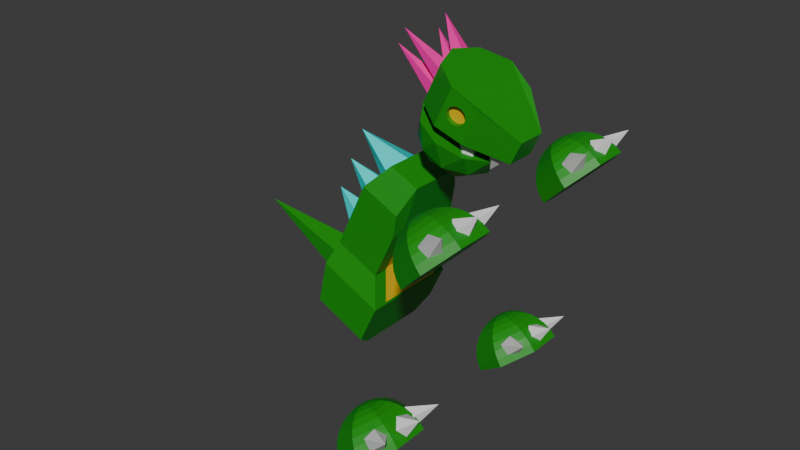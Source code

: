 # Source: dino_jump.blend  (saved by Blender 4.1.24; exported with 4.5.12 LTS)
import bpy
from mathutils import Matrix  # noqa: F401  (used for matrix-valued properties, if any)

bpy.ops.wm.read_factory_settings(use_empty=True)
scene = bpy.context.scene
scene.name = 'Scene'

# ---- collections
col_collection = bpy.data.collections.new('Collection'); scene.collection.children.link(col_collection)

# ---- materials (node trees are filled in below, after node groups)
mat_green = bpy.data.materials.new('Green')
mat_green.use_transparent_shadow = False
mat_white = bpy.data.materials.new('White')
mat_white.alpha_threshold = 0.0
mat_white.use_transparent_shadow = False
mat_white.roughness = 0.5
mat_white.line_color = (0.0, 0.0, 0.0, 1.0)
mat_yellow = bpy.data.materials.new('Yellow')
mat_yellow.use_transparent_shadow = False
mat_pink = bpy.data.materials.new('Pink')
mat_pink.use_transparent_shadow = False
mat_cian = bpy.data.materials.new('Cian')
mat_cian.use_transparent_shadow = False

# ---- material node trees
mat_green.use_nodes = True; mat_green.node_tree.nodes.clear()
_N = mat_green.node_tree.nodes; _L = mat_green.node_tree.links
n0 = _N.new('ShaderNodeBsdfPrincipled'); n0.name = 'Principled BSDF'; n0.location = (10, 300)
n0.inputs[0].default_value = (0.004775, 0.2827, 0.005183, 1.0)
n1 = _N.new('ShaderNodeOutputMaterial'); n1.name = 'Material Output'; n1.location = (300, 300)
_L.new(n0.outputs[0], n1.inputs[0])
n1.is_active_output = True
mat_white.use_nodes = True; mat_white.node_tree.nodes.clear()
_N = mat_white.node_tree.nodes; _L = mat_white.node_tree.links
n0 = _N.new('ShaderNodeOutputMaterial'); n0.name = 'Material Output'; n0.location = (300, 300)
n1 = _N.new('ShaderNodeBsdfPrincipled'); n1.name = 'Principled BSDF'; n1.location = (10, 300)
n1.inputs[3].default_value = 1.45
_L.new(n1.outputs[0], n0.inputs[0])
n0.is_active_output = True
mat_yellow.use_nodes = True; mat_yellow.node_tree.nodes.clear()
_N = mat_yellow.node_tree.nodes; _L = mat_yellow.node_tree.links
n0 = _N.new('ShaderNodeBsdfPrincipled'); n0.name = 'Principled BSDF'; n0.location = (10, 300)
n0.inputs[0].default_value = (0.8001, 0.5075, 0.0, 1.0)
n1 = _N.new('ShaderNodeOutputMaterial'); n1.name = 'Material Output'; n1.location = (300, 300)
_L.new(n0.outputs[0], n1.inputs[0])
n1.is_active_output = True
mat_pink.use_nodes = True; mat_pink.node_tree.nodes.clear()
_N = mat_pink.node_tree.nodes; _L = mat_pink.node_tree.links
n0 = _N.new('ShaderNodeBsdfPrincipled'); n0.name = 'Principled BSDF'; n0.location = (10, 300)
n0.inputs[0].default_value = (1.0, 0.008976, 0.4005, 1.0)
n1 = _N.new('ShaderNodeOutputMaterial'); n1.name = 'Material Output'; n1.location = (300, 300)
_L.new(n0.outputs[0], n1.inputs[0])
n1.is_active_output = True
mat_cian.use_nodes = True; mat_cian.node_tree.nodes.clear()
_N = mat_cian.node_tree.nodes; _L = mat_cian.node_tree.links
n0 = _N.new('ShaderNodeBsdfPrincipled'); n0.name = 'Principled BSDF'; n0.location = (10, 300)
n0.inputs[0].default_value = (0.0, 0.8, 0.7862, 1.0)
n1 = _N.new('ShaderNodeOutputMaterial'); n1.name = 'Material Output'; n1.location = (300, 300)
_L.new(n0.outputs[0], n1.inputs[0])
n1.is_active_output = True

# ---- world
world_world = bpy.data.worlds.new('World'); scene.world = world_world
world_world.use_nodes = True; world_world.node_tree.nodes.clear()
_N = world_world.node_tree.nodes; _L = world_world.node_tree.links
n0 = _N.new('ShaderNodeOutputWorld'); n0.name = 'World Output'; n0.location = (300, 300)
n1 = _N.new('ShaderNodeBackground'); n1.name = 'Background'; n1.location = (10, 300)
n1.inputs[0].default_value = (0.05088, 0.05088, 0.05088, 1.0)
_L.new(n1.outputs[0], n0.inputs[0])
n0.is_active_output = True
world_world.color = (0.05088, 0.05088, 0.05088)
world_world.use_sun_shadow = False
world_world.sun_shadow_jitter_overblur = 0.0

# ---- meshes
me_icosphere = bpy.data.meshes.new('Icosphere')
me_icosphere.from_pydata([(0.0, 0.0, -1.0), (0.7236, -0.5257, -0.4472), (-0.2764, -0.8506, -0.4472), (-0.8944, 0.0, -0.4472), (-0.2764, 0.8506, -0.4472), (0.7236, 0.5257, -0.4472), (-0.1625, -0.5, -0.8507), (0.4253, -0.309, -0.8507), (0.2629, -0.809, -0.5257), (0.8506, 0.0, -0.5257), (0.4253, 0.309, -0.8507), (-0.5257, 0.0, -0.8507), (-0.6882, -0.5, -0.5257), (-0.1625, 0.5, -0.8507), (-0.6882, 0.5, -0.5257), (0.2629, 0.809, -0.5257), (0.9511, -0.309, 0.0), (0.9511, 0.309, 0.0), (0.0, -1.0, 0.0), (0.5878, -0.809, 0.0), (-0.9511, -0.309, 0.0), (-0.5878, -0.809, 0.0), (-0.5878, 0.809, 0.0), (-0.9511, 0.309, 0.0), (0.5878, 0.809, 0.0), (0.0, 1.0, 0.0), (0.465, -0.745, -0.1128), (0.2273, -0.5723, -0.1128), (0.3181, -0.2928, -0.1128), (0.612, -0.2928, -0.1128), (0.7028, -0.5723, -0.1128), (0.465, -0.495, 0.3872), (0.465, -0.2358, -0.1128), (0.2273, -0.06301, -0.1128), (0.3181, 0.2165, -0.1128), (0.612, 0.2165, -0.1128), (0.7028, -0.06301, -0.1128), (0.465, 0.01424, 0.3872), (0.465, 0.2958, -0.1128), (0.2273, 0.4686, -0.1128), (0.3181, 0.7481, -0.1128), (0.612, 0.7481, -0.1128), (0.7028, 0.4686, -0.1128), (0.465, 0.5458, 0.3872)], [], [(0, 7, 6), (1, 7, 9), (0, 6, 11), (0, 11, 13), (0, 13, 10), (1, 9, 16), (2, 8, 18), (3, 12, 20), (4, 14, 22), (5, 15, 24), (1, 16, 19), (2, 18, 21), (3, 20, 23), (4, 22, 25), (5, 24, 17), (17, 24, 22), (16, 17, 23), (19, 16, 20), (18, 19, 21), (24, 25, 22), (17, 22, 23), (16, 23, 20), (19, 20, 21), (24, 15, 25), (15, 4, 25), (22, 14, 23), (14, 3, 23), (20, 12, 21), (12, 2, 21), (18, 8, 19), (8, 1, 19), (16, 9, 17), (9, 5, 17), (10, 15, 5), (10, 13, 15), (13, 4, 15), (13, 14, 4), (13, 11, 14), (11, 3, 14), (11, 12, 3), (11, 6, 12), (6, 2, 12), (9, 10, 5), (9, 7, 10), (7, 0, 10), (6, 8, 2), (6, 7, 8), (7, 1, 8), (26, 31, 27), (27, 31, 28), (28, 31, 29), (26, 27, 28, 29, 30), (29, 31, 30), (30, 31, 26), (32, 37, 33), (33, 37, 34), (34, 37, 35), (32, 33, 34, 35, 36), (35, 37, 36), (36, 37, 32), (38, 43, 39), (39, 43, 40), (40, 43, 41), (38, 39, 40, 41, 42), (41, 43, 42), (42, 43, 38)])
me_icosphere.polygons.foreach_set('material_index', [0, 0, 0, 0, 0, 0, 0, 0, 0, 0, 0, 0, 0, 0, 0, 0, 0, 0, 0, 0, 0, 0, 0, 0, 0, 0, 0, 0, 0, 0, 0, 0, 0, 0, 0, 0, 0, 0, 0, 0, 0, 0, 0, 0, 0, 0, 0, 0, 1, 1, 1, 1, 1, 1, 1, 1, 1, 1, 1, 1, 1, 1, 1, 1, 1, 1])
_uv = me_icosphere.uv_layers.new(name='UVMap')
_uv.uv.foreach_set('vector', [0.1818, 0.0, 0.2273, 0.07873, 0.1364, 0.07873, 0.2727, 0.1575, 0.3182, 0.07873, 0.3636, 0.1575, 0.9091, 0.0, 0.9545, 0.07873, 0.8636, 0.07873, 0.7273, 0.0, 0.7727, 0.07873, 0.6818, 0.07873, 0.5455, 0.0, 0.5909, 0.07873, 0.5, 0.07873, 0.2727, 0.1575, 0.3636, 0.1575, 0.3182, 0.2362, 0.09091, 0.1575, 0.1818, 0.1575, 0.1364, 0.2362, 0.8182, 0.1575, 0.9091, 0.1575, 0.8636, 0.2362, 0.6364, 0.1575, 0.7273, 0.1575, 0.6818, 0.2362, 0.4545, 0.1575, 0.5455, 0.1575, 0.5, 0.2362, 0.2727, 0.1575, 0.3182, 0.2362, 0.2273, 0.2362, 0.09091, 0.1575, 0.1364, 0.2362, 0.04546, 0.2362, 0.8182, 0.1575, 0.8636, 0.2362, 0.7727, 0.2362, 0.6364, 0.1575, 0.6818, 0.2362, 0.5909, 0.2362, 0.4545, 0.1575, 0.5, 0.2362, 0.4091, 0.2362, 0.0, 0.0, 0.0, 0.0, 0.0, 0.0, 0.0, 0.0, 0.0, 0.0, 0.0, 0.0, 0.0, 0.0, 0.0, 0.0, 0.0, 0.0, 0.0, 0.0, 0.0, 0.0, 0.0, 0.0, 0.0, 0.0, 0.0, 0.0, 0.0, 0.0, 0.0, 0.0, 0.0, 0.0, 0.0, 0.0, 0.0, 0.0, 0.0, 0.0, 0.0, 0.0, 0.0, 0.0, 0.0, 0.0, 0.0, 0.0, 0.5, 0.2362, 0.5455, 0.1575, 0.5909, 0.2362, 0.5455, 0.1575, 0.6364, 0.1575, 0.5909, 0.2362, 0.6818, 0.2362, 0.7273, 0.1575, 0.7727, 0.2362, 0.7273, 0.1575, 0.8182, 0.1575, 0.7727, 0.2362, 0.8636, 0.2362, 0.9091, 0.1575, 0.9545, 0.2362, 0.9091, 0.1575, 1.0, 0.1575, 0.9545, 0.2362, 0.1364, 0.2362, 0.1818, 0.1575, 0.2273, 0.2362, 0.1818, 0.1575, 0.2727, 0.1575, 0.2273, 0.2362, 0.3182, 0.2362, 0.3636, 0.1575, 0.4091, 0.2362, 0.3636, 0.1575, 0.4545, 0.1575, 0.4091, 0.2362, 0.5, 0.07873, 0.5455, 0.1575, 0.4545, 0.1575, 0.5, 0.07873, 0.5909, 0.07873, 0.5455, 0.1575, 0.5909, 0.07873, 0.6364, 0.1575, 0.5455, 0.1575, 0.6818, 0.07873, 0.7273, 0.1575, 0.6364, 0.1575, 0.6818, 0.07873, 0.7727, 0.07873, 0.7273, 0.1575, 0.7727, 0.07873, 0.8182, 0.1575, 0.7273, 0.1575, 0.8636, 0.07873, 0.9091, 0.1575, 0.8182, 0.1575, 0.8636, 0.07873, 0.9545, 0.07873, 0.9091, 0.1575, 0.9545, 0.07873, 1.0, 0.1575, 0.9091, 0.1575, 0.3636, 0.1575, 0.4091, 0.07873, 0.4545, 0.1575, 0.3636, 0.1575, 0.3182, 0.07873, 0.4091, 0.07873, 0.3182, 0.07873, 0.3636, 0.0, 0.4091, 0.07873, 0.1364, 0.07873, 0.1818, 0.1575, 0.09091, 0.1575, 0.1364, 0.07873, 0.2273, 0.07873, 0.1818, 0.1575, 0.2273, 0.07873, 0.2727, 0.1575, 0.1818, 0.1575, 0.25, 0.49, 0.25, 0.25, 0.4783, 0.3242, 0.4783, 0.3242, 0.25, 0.25, 0.3911, 0.05584, 0.3911, 0.05584, 0.25, 0.25, 0.1089, 0.05584, 0.75, 0.49, 0.9783, 0.3242, 0.8911, 0.05584, 0.6089, 0.05584, 0.5217, 0.3242, 0.1089, 0.05584, 0.25, 0.25, 0.02175, 0.3242, 0.02175, 0.3242, 0.25, 0.25, 0.25, 0.49, 0.25, 0.49, 0.25, 0.25, 0.4783, 0.3242, 0.4783, 0.3242, 0.25, 0.25, 0.3911, 0.05584, 0.3911, 0.05584, 0.25, 0.25, 0.1089, 0.05584, 0.75, 0.49, 0.9783, 0.3242, 0.8911, 0.05584, 0.6089, 0.05584, 0.5217, 0.3242, 0.1089, 0.05584, 0.25, 0.25, 0.02175, 0.3242, 0.02175, 0.3242, 0.25, 0.25, 0.25, 0.49, 0.25, 0.49, 0.25, 0.25, 0.4783, 0.3242, 0.4783, 0.3242, 0.25, 0.25, 0.3911, 0.05584, 0.3911, 0.05584, 0.25, 0.25, 0.1089, 0.05584, 0.75, 0.49, 0.9783, 0.3242, 0.8911, 0.05584, 0.6089, 0.05584, 0.5217, 0.3242, 0.1089, 0.05584, 0.25, 0.25, 0.02175, 0.3242, 0.02175, 0.3242, 0.25, 0.25, 0.25, 0.49])
me_icosphere.materials.append(mat_green)
me_icosphere.materials.append(mat_white)
me_icosphere.update()
me_cone_001 = bpy.data.meshes.new('Cone.001')
me_cone_001.from_pydata([(0.0, 1.0, -1.0), (0.9511, 0.309, -1.0), (0.5878, -0.809, -1.0), (-0.5878, -0.809, -1.0), (-0.9511, 0.309, -1.0), (0.0, 0.0, 1.0), (3.197e-14, -2.665, -1.0), (0.9511, -1.974, -1.0), (0.5878, -0.8555, -1.0), (-0.5878, -0.8555, -1.0), (-0.9511, -1.974, -1.0), (0.0, -1.665, 1.0), (-4.658, 3.292, -0.9588), (-4.658, 3.292, -4.867), (-1.963, 2.817, -0.9588), (-1.963, 2.817, -4.34), (1.444, 0.721, -0.9588), (1.444, 0.721, -3.153), (1.444, -2.015, -0.9588), (1.444, -2.015, -3.153), (-1.963, -4.111, -0.9588), (-1.963, -4.111, -4.34), (-4.658, -4.586, -0.9588), (-4.658, -4.586, -4.867), (-7.028, -3.218, -0.9588), (-7.028, -3.218, -4.867), (-7.963, -0.6471, -0.9588), (-7.963, -0.6471, -4.867), (-7.028, 1.924, -0.9588), (-7.028, 1.924, -4.867), (-2.624, -4.228, -2.705), (-2.67, -4.236, -2.555), (-2.744, -4.249, -2.416), (-2.843, -4.266, -2.295), (-2.965, -4.288, -2.196), (-3.103, -4.312, -2.122), (-3.253, -4.339, -2.076), (-3.409, -4.366, -2.061), (-3.565, -4.394, -2.076), (-3.715, -4.42, -2.122), (-3.854, -4.444, -2.196), (-3.975, -4.466, -2.295), (-4.074, -4.483, -2.416), (-4.148, -4.496, -2.555), (-4.194, -4.504, -2.705), (-4.209, -4.507, -2.861), (-4.194, -4.504, -3.017), (-4.148, -4.496, -3.167), (-4.074, -4.483, -3.305), (-3.975, -4.466, -3.427), (-3.854, -4.444, -3.526), (-3.715, -4.42, -3.6), (-3.565, -4.394, -3.646), (-3.409, -4.366, -3.661), (-3.253, -4.339, -3.646), (-3.103, -4.312, -3.6), (-2.965, -4.288, -3.526), (-2.843, -4.266, -3.427), (-2.744, -4.249, -3.305), (-2.67, -4.236, -3.167), (-2.624, -4.228, -3.017), (-2.609, -4.225, -2.861), (-2.624, 2.934, -2.705), (-2.67, 2.942, -2.555), (-2.744, 2.955, -2.416), (-2.843, 2.972, -2.295), (-2.965, 2.994, -2.196), (-3.103, 3.018, -2.122), (-3.253, 3.044, -2.076), (-3.409, 3.072, -2.061), (-3.565, 3.099, -2.076), (-3.715, 3.126, -2.122), (-3.854, 3.15, -2.196), (-3.975, 3.172, -2.295), (-4.074, 3.189, -2.416), (-4.148, 3.202, -2.555), (-4.194, 3.21, -2.705), (-4.209, 3.213, -2.861), (-4.194, 3.21, -3.017), (-4.148, 3.202, -3.167), (-4.074, 3.189, -3.305), (-3.975, 3.172, -3.427), (-3.854, 3.15, -3.526), (-3.715, 3.126, -3.6), (-3.565, 3.099, -3.646), (-3.409, 3.072, -3.661), (-3.253, 3.044, -3.646), (-3.103, 3.018, -3.6), (-2.965, 2.994, -3.526), (-2.843, 2.972, -3.427), (-2.744, 2.955, -3.305), (-2.67, 2.942, -3.167), (-2.624, 2.934, -3.017), (-2.609, 2.931, -2.861), (-2.652, 2.777, -2.705), (-2.698, 2.785, -2.555), (-2.772, 2.798, -2.416), (-2.871, 2.815, -2.295), (-2.992, 2.837, -2.196), (-3.131, 2.861, -2.122), (-3.281, 2.888, -2.076), (-3.437, 2.915, -2.061), (-3.593, 2.943, -2.076), (-3.743, 2.969, -2.122), (-3.881, 2.993, -2.196), (-4.002, 3.015, -2.295), (-4.102, 3.032, -2.416), (-4.176, 3.045, -2.555), (-4.221, 3.053, -2.705), (-4.237, 3.056, -2.861), (-4.221, 3.053, -3.017), (-4.176, 3.045, -3.167), (-4.102, 3.032, -3.305), (-4.002, 3.015, -3.427), (-3.881, 2.993, -3.526), (-3.743, 2.969, -3.6), (-3.593, 2.943, -3.646), (-3.437, 2.915, -3.661), (-3.281, 2.888, -3.646), (-3.131, 2.861, -3.6), (-2.992, 2.837, -3.526), (-2.871, 2.815, -3.427), (-2.772, 2.798, -3.305), (-2.698, 2.785, -3.167), (-2.652, 2.777, -3.017), (-2.637, 2.774, -2.861), (-2.703, -3.784, -2.705), (-2.748, -3.792, -2.555), (-2.822, -3.805, -2.416), (-2.922, -3.823, -2.295), (-3.043, -3.844, -2.196), (-3.181, -3.868, -2.122), (-3.331, -3.895, -2.076), (-3.487, -3.922, -2.061), (-3.643, -3.95, -2.076), (-3.793, -3.976, -2.122), (-3.932, -4.001, -2.196), (-4.053, -4.022, -2.295), (-4.152, -4.04, -2.416), (-4.226, -4.053, -2.555), (-4.272, -4.061, -2.705), (-4.287, -4.064, -2.861), (-4.272, -4.061, -3.017), (-4.226, -4.053, -3.167), (-4.152, -4.04, -3.305), (-4.053, -4.022, -3.427), (-3.932, -4.001, -3.526), (-3.793, -3.976, -3.6), (-3.643, -3.95, -3.646), (-3.487, -3.922, -3.661), (-3.331, -3.895, -3.646), (-3.181, -3.869, -3.6), (-3.043, -3.844, -3.526), (-2.922, -3.823, -3.427), (-2.822, -3.805, -3.305), (-2.748, -3.792, -3.167), (-2.703, -3.784, -3.017), (-2.687, -3.781, -2.861), (-7.618, -1.098, -3.445), (-7.326, -1.724, -2.494), (-6.854, -2.738, -2.857), (-6.854, -2.738, -4.033), (-7.326, -1.724, -4.396), (-11.18, -3.209, -5.312), (-7.618, -1.098, -1.928), (-7.326, -1.724, -0.9773), (-6.854, -2.738, -1.341), (-6.854, -2.738, -2.516), (-7.326, -1.724, -2.879), (-11.18, -3.209, -3.795), (-7.618, -0.182, -1.928), (-7.326, 0.4442, -0.9773), (-6.854, 1.458, -1.341), (-6.854, 1.458, -2.516), (-7.326, 0.4442, -2.879), (-11.18, 1.929, -3.795), (-7.618, -0.182, -3.445), (-7.326, 0.4442, -2.494), (-6.854, 1.458, -2.857), (-6.854, 1.458, -4.033), (-7.326, 0.4442, -4.396), (-11.18, 1.929, -5.312)], [], [(0, 5, 1), (1, 5, 2), (2, 5, 3), (0, 1, 2, 3, 4), (3, 5, 4), (4, 5, 0), (6, 11, 7), (7, 11, 8), (8, 11, 9), (6, 7, 8, 9, 10), (9, 11, 10), (10, 11, 6), (12, 13, 15, 93, 92, 91, 90, 89, 88, 87, 86, 85, 84, 83, 82, 81, 80, 79, 78, 77), (14, 15, 17, 16), (16, 17, 19, 18), (18, 19, 21, 20), (20, 21, 61, 30, 31, 32, 33, 34, 35, 36, 37, 38, 39, 40, 41, 42, 43, 44, 45, 22), (22, 23, 25, 24), (24, 25, 27, 26), (15, 13, 29, 27, 25, 23, 21, 19, 17), (26, 27, 29, 28), (28, 29, 13, 12), (12, 14, 16, 18, 20, 22, 24, 26, 28), (22, 45, 46, 47, 48, 49, 50, 51, 52, 53, 54, 55, 56, 57, 58, 59, 60, 61, 21, 23), (40, 39, 135, 136), (77, 78, 110, 109), (76, 75, 74, 73, 72, 71, 70, 69, 68, 67, 66, 65, 64, 63, 62, 93, 15, 14, 12, 77), (109, 110, 111, 112, 113, 114, 115, 116, 117, 118, 119, 120, 121, 122, 123, 124, 125, 94, 95, 96, 97, 98, 99, 100, 101, 102, 103, 104, 105, 106, 107, 108), (64, 65, 97, 96), (91, 92, 124, 123), (78, 79, 111, 110), (65, 66, 98, 97), (92, 93, 125, 124), (79, 80, 112, 111), (66, 67, 99, 98), (93, 62, 94, 125), (80, 81, 113, 112), (67, 68, 100, 99), (81, 82, 114, 113), (68, 69, 101, 100), (82, 83, 115, 114), (69, 70, 102, 101), (83, 84, 116, 115), (70, 71, 103, 102), (84, 85, 117, 116), (71, 72, 104, 103), (85, 86, 118, 117), (72, 73, 105, 104), (86, 87, 119, 118), (73, 74, 106, 105), (87, 88, 120, 119), (74, 75, 107, 106), (88, 89, 121, 120), (75, 76, 108, 107), (62, 63, 95, 94), (89, 90, 122, 121), (76, 77, 109, 108), (63, 64, 96, 95), (90, 91, 123, 122), (156, 155, 154, 153, 152, 151, 150, 149, 148, 147, 146, 145, 144, 143, 142, 141, 140, 139, 138, 137, 136, 135, 134, 133, 132, 131, 130, 129, 128, 127, 126, 157), (54, 53, 149, 150), (41, 40, 136, 137), (55, 54, 150, 151), (42, 41, 137, 138), (56, 55, 151, 152), (43, 42, 138, 139), (57, 56, 152, 153), (44, 43, 139, 140), (31, 30, 126, 127), (58, 57, 153, 154), (45, 44, 140, 141), (32, 31, 127, 128), (59, 58, 154, 155), (46, 45, 141, 142), (33, 32, 128, 129), (60, 59, 155, 156), (47, 46, 142, 143), (34, 33, 129, 130), (61, 60, 156, 157), (48, 47, 143, 144), (35, 34, 130, 131), (30, 61, 157, 126), (49, 48, 144, 145), (36, 35, 131, 132), (50, 49, 145, 146), (37, 36, 132, 133), (51, 50, 146, 147), (38, 37, 133, 134), (52, 51, 147, 148), (39, 38, 134, 135), (53, 52, 148, 149), (158, 163, 159), (159, 163, 160), (160, 163, 161), (158, 159, 160, 161, 162), (161, 163, 162), (162, 163, 158), (164, 169, 165), (165, 169, 166), (166, 169, 167), (164, 165, 166, 167, 168), (167, 169, 168), (168, 169, 164), (170, 175, 171), (171, 175, 172), (172, 175, 173), (170, 171, 172, 173, 174), (173, 175, 174), (174, 175, 170), (176, 181, 177), (177, 181, 178), (178, 181, 179), (176, 177, 178, 179, 180), (179, 181, 180), (180, 181, 176)])
me_cone_001.polygons.foreach_set('material_index', [0, 0, 0, 0, 0, 0, 0, 0, 0, 0, 0, 0, 1, 1, 1, 1, 1, 1, 1, 1, 1, 1, 1, 1, 1, 1, 1, 2, 1, 1, 1, 1, 1, 1, 1, 1, 1, 1, 1, 1, 1, 1, 1, 1, 1, 1, 1, 1, 1, 1, 1, 1, 1, 1, 1, 1, 1, 1, 1, 2, 1, 1, 1, 1, 1, 1, 1, 1, 1, 1, 1, 1, 1, 1, 1, 1, 1, 1, 1, 1, 1, 1, 1, 1, 1, 1, 1, 1, 1, 1, 1, 3, 3, 3, 3, 3, 3, 3, 3, 3, 3, 3, 3, 3, 3, 3, 3, 3, 3, 3, 3, 3, 3, 3, 3])
_uv = me_cone_001.uv_layers.new(name='UVMap')
_uv.uv.foreach_set('vector', [0.25, 0.49, 0.25, 0.25, 0.4783, 0.3242, 0.4783, 0.3242, 0.25, 0.25, 0.3911, 0.05584, 0.3911, 0.05584, 0.25, 0.25, 0.1089, 0.05584, 0.75, 0.49, 0.9783, 0.3242, 0.8911, 0.05584, 0.6089, 0.05584, 0.5217, 0.3242, 0.1089, 0.05584, 0.25, 0.25, 0.02175, 0.3242, 0.02175, 0.3242, 0.25, 0.25, 0.25, 0.49, 0.25, 0.49, 0.25, 0.25, 0.4783, 0.3242, 0.4783, 0.3242, 0.25, 0.25, 0.3911, 0.05584, 0.3911, 0.05584, 0.25, 0.25, 0.1089, 0.05584, 0.75, 0.49, 0.9783, 0.3242, 0.8911, 0.05584, 0.6089, 0.05584, 0.5217, 0.3242, 0.1089, 0.05584, 0.25, 0.25, 0.02175, 0.3242, 0.02175, 0.3242, 0.25, 0.25, 0.25, 0.49, 1.0, 0.5, 1.0, 1.0, 0.8889, 1.0, 0.9155, 0.7721, 0.9161, 0.7942, 0.918, 0.815, 0.9211, 0.8334, 0.9252, 0.8488, 0.9302, 0.8605, 0.9359, 0.8681, 0.9421, 0.8713, 0.9485, 0.8702, 0.9549, 0.865, 0.9611, 0.8558, 0.9668, 0.8433, 0.9718, 0.8278, 0.9759, 0.81, 0.979, 0.7906, 0.9809, 0.7702, 0.9815, 0.7496, 0.8889, 0.5, 0.8889, 1.0, 0.7778, 1.0, 0.7778, 0.5, 0.7778, 0.5, 0.7778, 1.0, 0.6667, 1.0, 0.6667, 0.5, 0.6667, 0.5, 0.6667, 1.0, 0.5556, 1.0, 0.5556, 0.5, 0.5556, 0.5, 0.5556, 1.0, 0.5289, 0.7721, 0.5283, 0.7496, 0.5264, 0.7275, 0.5234, 0.707, 0.5193, 0.6887, 0.5143, 0.6736, 0.5086, 0.662, 0.5024, 0.6545, 0.4959, 0.6512, 0.4895, 0.652, 0.4833, 0.657, 0.4776, 0.6657, 0.4726, 0.6778, 0.4685, 0.6928, 0.4655, 0.7102, 0.4636, 0.7293, 0.463, 0.7496, 0.4444, 0.5, 0.4444, 0.5, 0.4444, 1.0, 0.3333, 1.0, 0.3333, 0.5, 0.3333, 0.5, 0.3333, 1.0, 0.2222, 1.0, 0.2222, 0.5, 0.4043, 0.4339, 0.25, 0.49, 0.09573, 0.4339, 0.01365, 0.2917, 0.04215, 0.13, 0.1679, 0.02447, 0.3321, 0.02447, 0.4578, 0.13, 0.4864, 0.2917, 0.2222, 0.5, 0.2222, 1.0, 0.1111, 1.0, 0.1111, 0.5, 0.1111, 0.5, 0.1111, 1.0, 4.47e-08, 1.0, 4.47e-08, 0.5, 0.75, 0.49, 0.9043, 0.4339, 0.9864, 0.2917, 0.9578, 0.13, 0.8321, 0.02447, 0.6679, 0.02447, 0.5422, 0.13, 0.5136, 0.2917, 0.5957, 0.4339, 0.4444, 0.5, 0.463, 0.7496, 0.4636, 0.7702, 0.4655, 0.7906, 0.4685, 0.81, 0.4726, 0.8278, 0.4776, 0.8433, 0.4833, 0.8558, 0.4895, 0.865, 0.4959, 0.8702, 0.5024, 0.8713, 0.5086, 0.8681, 0.5143, 0.8605, 0.5193, 0.8488, 0.5234, 0.8334, 0.5264, 0.815, 0.5283, 0.7942, 0.5289, 0.7721, 0.5556, 1.0, 0.4444, 1.0, 0.4776, 0.6657, 0.4833, 0.657, 0.4833, 0.657, 0.4776, 0.6657, 0.9815, 0.7496, 0.9809, 0.7702, 0.9809, 0.7702, 0.9815, 0.7496, 0.9809, 0.7293, 0.979, 0.7102, 0.9759, 0.6928, 0.9718, 0.6778, 0.9668, 0.6657, 0.9611, 0.657, 0.9549, 0.652, 0.9485, 0.6512, 0.9421, 0.6545, 0.9359, 0.662, 0.9302, 0.6736, 0.9252, 0.6887, 0.9211, 0.707, 0.918, 0.7275, 0.9161, 0.7496, 0.9155, 0.7721, 0.8889, 1.0, 0.8889, 0.5, 1.0, 0.5, 0.9815, 0.7496, 0.9815, 0.7496, 0.9809, 0.7702, 0.979, 0.7906, 0.9759, 0.81, 0.9718, 0.8278, 0.9668, 0.8433, 0.9611, 0.8558, 0.9549, 0.865, 0.9485, 0.8702, 0.9421, 0.8713, 0.9359, 0.8681, 0.9302, 0.8605, 0.9252, 0.8488, 0.9211, 0.8334, 0.918, 0.815, 0.9161, 0.7942, 0.9155, 0.7721, 0.9161, 0.7496, 0.918, 0.7275, 0.9211, 0.707, 0.9252, 0.6887, 0.9302, 0.6736, 0.9359, 0.662, 0.9421, 0.6545, 0.9485, 0.6512, 0.9549, 0.652, 0.9611, 0.657, 0.9668, 0.6657, 0.9718, 0.6778, 0.9759, 0.6928, 0.979, 0.7102, 0.9809, 0.7293, 0.9211, 0.707, 0.9252, 0.6887, 0.9252, 0.6887, 0.9211, 0.707, 0.918, 0.815, 0.9161, 0.7942, 0.9161, 0.7942, 0.918, 0.815, 0.9809, 0.7702, 0.979, 0.7906, 0.979, 0.7906, 0.9809, 0.7702, 0.9252, 0.6887, 0.9302, 0.6736, 0.9302, 0.6736, 0.9252, 0.6887, 0.9161, 0.7942, 0.9155, 0.7721, 0.9155, 0.7721, 0.9161, 0.7942, 0.979, 0.7906, 0.9759, 0.81, 0.9759, 0.81, 0.979, 0.7906, 0.9302, 0.6736, 0.9359, 0.662, 0.9359, 0.662, 0.9302, 0.6736, 0.9155, 0.7721, 0.9161, 0.7496, 0.9161, 0.7496, 0.9155, 0.7721, 0.9759, 0.81, 0.9718, 0.8278, 0.9718, 0.8278, 0.9759, 0.81, 0.9359, 0.662, 0.9421, 0.6545, 0.9421, 0.6545, 0.9359, 0.662, 0.9718, 0.8278, 0.9668, 0.8433, 0.9668, 0.8433, 0.9718, 0.8278, 0.9421, 0.6545, 0.9485, 0.6512, 0.9485, 0.6512, 0.9421, 0.6545, 0.9668, 0.8433, 0.9611, 0.8558, 0.9611, 0.8558, 0.9668, 0.8433, 0.9485, 0.6512, 0.9549, 0.652, 0.9549, 0.652, 0.9485, 0.6512, 0.9611, 0.8558, 0.9549, 0.865, 0.9549, 0.865, 0.9611, 0.8558, 0.9549, 0.652, 0.9611, 0.657, 0.9611, 0.657, 0.9549, 0.652, 0.9549, 0.865, 0.9485, 0.8702, 0.9485, 0.8702, 0.9549, 0.865, 0.9611, 0.657, 0.9668, 0.6657, 0.9668, 0.6657, 0.9611, 0.657, 0.9485, 0.8702, 0.9421, 0.8713, 0.9421, 0.8713, 0.9485, 0.8702, 0.9668, 0.6657, 0.9718, 0.6778, 0.9718, 0.6778, 0.9668, 0.6657, 0.9421, 0.8713, 0.9359, 0.8681, 0.9359, 0.8681, 0.9421, 0.8713, 0.9718, 0.6778, 0.9759, 0.6928, 0.9759, 0.6928, 0.9718, 0.6778, 0.9359, 0.8681, 0.9302, 0.8605, 0.9302, 0.8605, 0.9359, 0.8681, 0.9759, 0.6928, 0.979, 0.7102, 0.979, 0.7102, 0.9759, 0.6928, 0.9302, 0.8605, 0.9252, 0.8488, 0.9252, 0.8488, 0.9302, 0.8605, 0.979, 0.7102, 0.9809, 0.7293, 0.9809, 0.7293, 0.979, 0.7102, 0.9161, 0.7496, 0.918, 0.7275, 0.918, 0.7275, 0.9161, 0.7496, 0.9252, 0.8488, 0.9211, 0.8334, 0.9211, 0.8334, 0.9252, 0.8488, 0.9809, 0.7293, 0.9815, 0.7496, 0.9815, 0.7496, 0.9809, 0.7293, 0.918, 0.7275, 0.9211, 0.707, 0.9211, 0.707, 0.918, 0.7275, 0.9211, 0.8334, 0.918, 0.815, 0.918, 0.815, 0.9211, 0.8334, 0.5283, 0.7942, 0.5264, 0.815, 0.5234, 0.8334, 0.5193, 0.8488, 0.5143, 0.8605, 0.5086, 0.8681, 0.5024, 0.8713, 0.4959, 0.8702, 0.4895, 0.865, 0.4833, 0.8558, 0.4776, 0.8433, 0.4726, 0.8278, 0.4685, 0.81, 0.4655, 0.7906, 0.4636, 0.7702, 0.463, 0.7496, 0.4636, 0.7293, 0.4655, 0.7102, 0.4685, 0.6928, 0.4726, 0.6778, 0.4776, 0.6657, 0.4833, 0.657, 0.4895, 0.652, 0.4959, 0.6512, 0.5024, 0.6545, 0.5086, 0.662, 0.5143, 0.6736, 0.5193, 0.6887, 0.5234, 0.707, 0.5264, 0.7275, 0.5283, 0.7496, 0.5289, 0.7721, 0.5024, 0.8713, 0.4959, 0.8702, 0.4959, 0.8702, 0.5024, 0.8713, 0.4726, 0.6778, 0.4776, 0.6657, 0.4776, 0.6657, 0.4726, 0.6778, 0.5086, 0.8681, 0.5024, 0.8713, 0.5024, 0.8713, 0.5086, 0.8681, 0.4685, 0.6928, 0.4726, 0.6778, 0.4726, 0.6778, 0.4685, 0.6928, 0.5143, 0.8605, 0.5086, 0.8681, 0.5086, 0.8681, 0.5143, 0.8605, 0.4655, 0.7102, 0.4685, 0.6928, 0.4685, 0.6928, 0.4655, 0.7102, 0.5193, 0.8488, 0.5143, 0.8605, 0.5143, 0.8605, 0.5193, 0.8488, 0.4636, 0.7293, 0.4655, 0.7102, 0.4655, 0.7102, 0.4636, 0.7293, 0.5264, 0.7275, 0.5283, 0.7496, 0.5283, 0.7496, 0.5264, 0.7275, 0.5234, 0.8334, 0.5193, 0.8488, 0.5193, 0.8488, 0.5234, 0.8334, 0.463, 0.7496, 0.4636, 0.7293, 0.4636, 0.7293, 0.463, 0.7496, 0.5234, 0.707, 0.5264, 0.7275, 0.5264, 0.7275, 0.5234, 0.707, 0.5264, 0.815, 0.5234, 0.8334, 0.5234, 0.8334, 0.5264, 0.815, 0.4636, 0.7702, 0.463, 0.7496, 0.463, 0.7496, 0.4636, 0.7702, 0.5193, 0.6887, 0.5234, 0.707, 0.5234, 0.707, 0.5193, 0.6887, 0.5283, 0.7942, 0.5264, 0.815, 0.5264, 0.815, 0.5283, 0.7942, 0.4655, 0.7906, 0.4636, 0.7702, 0.4636, 0.7702, 0.4655, 0.7906, 0.5143, 0.6736, 0.5193, 0.6887, 0.5193, 0.6887, 0.5143, 0.6736, 0.5289, 0.7721, 0.5283, 0.7942, 0.5283, 0.7942, 0.5289, 0.7721, 0.4685, 0.81, 0.4655, 0.7906, 0.4655, 0.7906, 0.4685, 0.81, 0.5086, 0.662, 0.5143, 0.6736, 0.5143, 0.6736, 0.5086, 0.662, 0.5283, 0.7496, 0.5289, 0.7721, 0.5289, 0.7721, 0.5283, 0.7496, 0.4726, 0.8278, 0.4685, 0.81, 0.4685, 0.81, 0.4726, 0.8278, 0.5024, 0.6545, 0.5086, 0.662, 0.5086, 0.662, 0.5024, 0.6545, 0.4776, 0.8433, 0.4726, 0.8278, 0.4726, 0.8278, 0.4776, 0.8433, 0.4959, 0.6512, 0.5024, 0.6545, 0.5024, 0.6545, 0.4959, 0.6512, 0.4833, 0.8558, 0.4776, 0.8433, 0.4776, 0.8433, 0.4833, 0.8558, 0.4895, 0.652, 0.4959, 0.6512, 0.4959, 0.6512, 0.4895, 0.652, 0.4895, 0.865, 0.4833, 0.8558, 0.4833, 0.8558, 0.4895, 0.865, 0.4833, 0.657, 0.4895, 0.652, 0.4895, 0.652, 0.4833, 0.657, 0.4959, 0.8702, 0.4895, 0.865, 0.4895, 0.865, 0.4959, 0.8702, 0.25, 0.49, 0.25, 0.25, 0.4783, 0.3242, 0.4783, 0.3242, 0.25, 0.25, 0.3911, 0.05584, 0.3911, 0.05584, 0.25, 0.25, 0.1089, 0.05584, 0.75, 0.49, 0.9783, 0.3242, 0.8911, 0.05584, 0.6089, 0.05584, 0.5217, 0.3242, 0.1089, 0.05584, 0.25, 0.25, 0.02175, 0.3242, 0.02175, 0.3242, 0.25, 0.25, 0.25, 0.49, 0.25, 0.49, 0.25, 0.25, 0.4783, 0.3242, 0.4783, 0.3242, 0.25, 0.25, 0.3911, 0.05584, 0.3911, 0.05584, 0.25, 0.25, 0.1089, 0.05584, 0.75, 0.49, 0.9783, 0.3242, 0.8911, 0.05584, 0.6089, 0.05584, 0.5217, 0.3242, 0.1089, 0.05584, 0.25, 0.25, 0.02175, 0.3242, 0.02175, 0.3242, 0.25, 0.25, 0.25, 0.49, 0.25, 0.49, 0.25, 0.25, 0.4783, 0.3242, 0.4783, 0.3242, 0.25, 0.25, 0.3911, 0.05584, 0.3911, 0.05584, 0.25, 0.25, 0.1089, 0.05584, 0.75, 0.49, 0.9783, 0.3242, 0.8911, 0.05584, 0.6089, 0.05584, 0.5217, 0.3242, 0.1089, 0.05584, 0.25, 0.25, 0.02175, 0.3242, 0.02175, 0.3242, 0.25, 0.25, 0.25, 0.49, 0.25, 0.49, 0.25, 0.25, 0.4783, 0.3242, 0.4783, 0.3242, 0.25, 0.25, 0.3911, 0.05584, 0.3911, 0.05584, 0.25, 0.25, 0.1089, 0.05584, 0.75, 0.49, 0.9783, 0.3242, 0.8911, 0.05584, 0.6089, 0.05584, 0.5217, 0.3242, 0.1089, 0.05584, 0.25, 0.25, 0.02175, 0.3242, 0.02175, 0.3242, 0.25, 0.25, 0.25, 0.49])
me_cone_001.materials.append(mat_white)
me_cone_001.materials.append(mat_green)
me_cone_001.materials.append(mat_yellow)
me_cone_001.materials.append(mat_pink)
me_cone_001.update()
me_sphere = bpy.data.meshes.new('Sphere')
me_sphere.from_pydata([(0.0, 0.1951, 0.9808), (0.0, 0.3827, 0.9239), (0.0, 0.5556, 0.8315), (0.0, 0.7071, 0.7071), (0.0, 0.8315, 0.5556), (0.0, 0.9239, 0.3827), (0.0, 0.9808, 0.1951), (0.0, 1.0, 0.0), (0.1525, 0.1216, 0.9808), (0.2992, 0.2386, 0.9239), (0.4344, 0.3464, 0.8315), (0.5528, 0.4409, 0.7071), (0.6501, 0.5184, 0.5556), (0.7223, 0.576, 0.3827), (0.7668, 0.6115, 0.1951), (0.7818, 0.6235, 0.0), (0.1902, -0.04341, 0.9808), (0.3731, -0.08516, 0.9239), (0.5416, -0.1236, 0.8315), (0.6894, -0.1573, 0.7071), (0.8106, -0.185, 0.5556), (0.9007, -0.2056, 0.3827), (0.9562, -0.2182, 0.1951), (0.9749, -0.2225, 0.0), (0.08465, -0.1758, 0.9808), (0.166, -0.3448, 0.9239), (0.2411, -0.5006, 0.8315), (0.3068, -0.6371, 0.7071), (0.3608, -0.7491, 0.5556), (0.4009, -0.8324, 0.3827), (0.4255, -0.8837, 0.1951), (0.4339, -0.901, 0.0), (0.0, 0.0, 1.0), (-0.08465, -0.1758, 0.9808), (-0.166, -0.3448, 0.9239), (-0.2411, -0.5006, 0.8315), (-0.3068, -0.6371, 0.7071), (-0.3608, -0.7491, 0.5556), (-0.4009, -0.8324, 0.3827), (-0.4255, -0.8837, 0.1951), (-0.4339, -0.901, 0.0), (-0.1902, -0.04341, 0.9808), (-0.3731, -0.08516, 0.9239), (-0.5416, -0.1236, 0.8315), (-0.6894, -0.1573, 0.7071), (-0.8106, -0.185, 0.5556), (-0.9007, -0.2056, 0.3827), (-0.9562, -0.2182, 0.1951), (-0.9749, -0.2225, 0.0), (-0.1525, 0.1216, 0.9808), (-0.2992, 0.2386, 0.9239), (-0.4344, 0.3464, 0.8315), (-0.5528, 0.4409, 0.7071), (-0.6501, 0.5184, 0.5556), (-0.7223, 0.576, 0.3827), (-0.7668, 0.6115, 0.1951), (-0.7818, 0.6235, 0.0), (0.5721, 0.4252, 0.3175), (0.4353, 0.5306, 0.5553), (0.2139, 0.7013, 0.4644), (0.2139, 0.7013, 0.1705), (0.4353, 0.5306, 0.07973), (0.9205, 1.027, 0.3175), (0.822, -0.08288, 0.3175), (0.785, 0.08585, 0.5553), (0.7251, 0.3589, 0.4644), (0.7251, 0.3589, 0.1705), (0.785, 0.08585, 0.07973), (1.257, 0.2685, 0.3175), (0.7247, -0.2701, 0.3175), (0.6446, -0.4231, 0.5553), (0.515, -0.6708, 0.4644), (0.515, -0.6708, 0.1705), (0.6446, -0.4231, 0.07973), (1.314, -0.6658, 0.3175)], [], [(2, 1, 9, 10), (3, 2, 10, 11), (4, 3, 11, 12), (5, 4, 12, 13), (6, 5, 13, 14), (7, 6, 14, 15), (0, 32, 8), (1, 0, 8, 9), (9, 8, 16, 17), (10, 9, 17, 18), (11, 10, 18, 19), (12, 11, 19, 20), (13, 12, 20, 21), (14, 13, 21, 22), (15, 14, 22, 23), (8, 32, 16), (21, 20, 28, 29), (22, 21, 29, 30), (23, 22, 30, 31), (16, 32, 24), (17, 16, 24, 25), (18, 17, 25, 26), (19, 18, 26, 27), (20, 19, 27, 28), (25, 24, 33, 34), (26, 25, 34, 35), (27, 26, 35, 36), (28, 27, 36, 37), (29, 28, 37, 38), (30, 29, 38, 39), (31, 30, 39, 40), (24, 32, 33), (38, 37, 45, 46), (39, 38, 46, 47), (40, 39, 47, 48), (33, 32, 41), (34, 33, 41, 42), (35, 34, 42, 43), (36, 35, 43, 44), (37, 36, 44, 45), (43, 42, 50, 51), (31, 40, 23), (44, 43, 51, 52), (23, 40, 48), (45, 44, 52, 53), (23, 48, 15), (46, 45, 53, 54), (15, 48, 56), (47, 46, 54, 55), (15, 56, 7), (48, 47, 55, 56), (41, 32, 49), (42, 41, 49, 50), (55, 54, 5, 6), (56, 55, 6, 7), (49, 32, 0), (50, 49, 0, 1), (51, 50, 1, 2), (52, 51, 2, 3), (53, 52, 3, 4), (54, 53, 4, 5), (57, 62, 58), (58, 62, 59), (59, 62, 60), (57, 58, 59, 60, 61), (60, 62, 61), (61, 62, 57), (63, 68, 64), (64, 68, 65), (65, 68, 66), (63, 64, 65, 66, 67), (66, 68, 67), (67, 68, 63), (69, 74, 70), (70, 74, 71), (71, 74, 72), (69, 70, 71, 72, 73), (72, 74, 73), (73, 74, 69)])
me_sphere.polygons.foreach_set('material_index', [0, 0, 0, 0, 0, 0, 0, 0, 0, 0, 0, 0, 0, 0, 0, 0, 0, 0, 0, 0, 0, 0, 0, 0, 0, 0, 0, 0, 0, 0, 0, 0, 0, 0, 0, 0, 0, 0, 0, 0, 0, 0, 0, 0, 0, 0, 0, 0, 0, 0, 0, 0, 0, 0, 0, 0, 0, 0, 0, 0, 0, 1, 1, 1, 1, 1, 1, 1, 1, 1, 1, 1, 1, 1, 1, 1, 1, 1, 1])
_uv = me_sphere.uv_layers.new(name='UVMap')
_uv.uv.foreach_set('vector', [0.7143, 0.8125, 0.7143, 0.875, 0.5714, 0.875, 0.5714, 0.8125, 0.7143, 0.75, 0.7143, 0.8125, 0.5714, 0.8125, 0.5714, 0.75, 0.7143, 0.6875, 0.7143, 0.75, 0.5714, 0.75, 0.5714, 0.6875, 0.7143, 0.625, 0.7143, 0.6875, 0.5714, 0.6875, 0.5714, 0.625, 0.7143, 0.5625, 0.7143, 0.625, 0.5714, 0.625, 0.5714, 0.5625, 0.7143, 0.5, 0.7143, 0.5625, 0.5714, 0.5625, 0.5714, 0.5, 0.7143, 0.9375, 0.6429, 1.0, 0.5714, 0.9375, 0.7143, 0.875, 0.7143, 0.9375, 0.5714, 0.9375, 0.5714, 0.875, 0.5714, 0.875, 0.5714, 0.9375, 0.4286, 0.9375, 0.4286, 0.875, 0.5714, 0.8125, 0.5714, 0.875, 0.4286, 0.875, 0.4286, 0.8125, 0.5714, 0.75, 0.5714, 0.8125, 0.4286, 0.8125, 0.4286, 0.75, 0.5714, 0.6875, 0.5714, 0.75, 0.4286, 0.75, 0.4286, 0.6875, 0.5714, 0.625, 0.5714, 0.6875, 0.4286, 0.6875, 0.4286, 0.625, 0.5714, 0.5625, 0.5714, 0.625, 0.4286, 0.625, 0.4286, 0.5625, 0.5714, 0.5, 0.5714, 0.5625, 0.4286, 0.5625, 0.4286, 0.5, 0.5714, 0.9375, 0.5, 1.0, 0.4286, 0.9375, 0.4286, 0.625, 0.4286, 0.6875, 0.2857, 0.6875, 0.2857, 0.625, 0.4286, 0.5625, 0.4286, 0.625, 0.2857, 0.625, 0.2857, 0.5625, 0.4286, 0.5, 0.4286, 0.5625, 0.2857, 0.5625, 0.2857, 0.5, 0.4286, 0.9375, 0.3571, 1.0, 0.2857, 0.9375, 0.4286, 0.875, 0.4286, 0.9375, 0.2857, 0.9375, 0.2857, 0.875, 0.4286, 0.8125, 0.4286, 0.875, 0.2857, 0.875, 0.2857, 0.8125, 0.4286, 0.75, 0.4286, 0.8125, 0.2857, 0.8125, 0.2857, 0.75, 0.4286, 0.6875, 0.4286, 0.75, 0.2857, 0.75, 0.2857, 0.6875, 0.2857, 0.875, 0.2857, 0.9375, 0.1429, 0.9375, 0.1429, 0.875, 0.2857, 0.8125, 0.2857, 0.875, 0.1429, 0.875, 0.1429, 0.8125, 0.2857, 0.75, 0.2857, 0.8125, 0.1429, 0.8125, 0.1429, 0.75, 0.2857, 0.6875, 0.2857, 0.75, 0.1429, 0.75, 0.1429, 0.6875, 0.2857, 0.625, 0.2857, 0.6875, 0.1429, 0.6875, 0.1429, 0.625, 0.2857, 0.5625, 0.2857, 0.625, 0.1429, 0.625, 0.1429, 0.5625, 0.2857, 0.5, 0.2857, 0.5625, 0.1429, 0.5625, 0.1429, 0.5, 0.2857, 0.9375, 0.2143, 1.0, 0.1429, 0.9375, 0.1429, 0.625, 0.1429, 0.6875, 2.98e-08, 0.6875, 2.98e-08, 0.625, 0.1429, 0.5625, 0.1429, 0.625, 2.98e-08, 0.625, 2.98e-08, 0.5625, 0.1429, 0.5, 0.1429, 0.5625, 2.98e-08, 0.5625, 2.98e-08, 0.5, 0.1429, 0.9375, 0.07143, 1.0, 0.0, 0.9375, 0.1429, 0.875, 0.1429, 0.9375, 0.0, 0.9375, 0.0, 0.875, 0.1429, 0.8125, 0.1429, 0.875, 0.0, 0.875, 2.98e-08, 0.8125, 0.1429, 0.75, 0.1429, 0.8125, 2.98e-08, 0.8125, 2.98e-08, 0.75, 0.1429, 0.6875, 0.1429, 0.75, 2.98e-08, 0.75, 2.98e-08, 0.6875, 1.0, 0.8125, 1.0, 0.875, 0.8571, 0.875, 0.8571, 0.8125, 0.0, 0.0, 0.0, 0.0, 0.0, 0.0, 1.0, 0.75, 1.0, 0.8125, 0.8571, 0.8125, 0.8571, 0.75, 0.0, 0.0, 0.0, 0.0, 0.0, 0.0, 1.0, 0.6875, 1.0, 0.75, 0.8571, 0.75, 0.8571, 0.6875, 0.0, 0.0, 0.0, 0.0, 0.0, 0.0, 1.0, 0.625, 1.0, 0.6875, 0.8571, 0.6875, 0.8571, 0.625, 0.0, 0.0, 0.0, 0.0, 0.0, 0.0, 1.0, 0.5625, 1.0, 0.625, 0.8571, 0.625, 0.8571, 0.5625, 0.0, 0.0, 0.0, 0.0, 0.0, 0.0, 1.0, 0.5, 1.0, 0.5625, 0.8571, 0.5625, 0.8571, 0.5, 1.0, 0.9375, 0.9286, 1.0, 0.8571, 0.9375, 1.0, 0.875, 1.0, 0.9375, 0.8571, 0.9375, 0.8571, 0.875, 0.8571, 0.5625, 0.8571, 0.625, 0.7143, 0.625, 0.7143, 0.5625, 0.8571, 0.5, 0.8571, 0.5625, 0.7143, 0.5625, 0.7143, 0.5, 0.8571, 0.9375, 0.7857, 1.0, 0.7143, 0.9375, 0.8571, 0.875, 0.8571, 0.9375, 0.7143, 0.9375, 0.7143, 0.875, 0.8571, 0.8125, 0.8571, 0.875, 0.7143, 0.875, 0.7143, 0.8125, 0.8571, 0.75, 0.8571, 0.8125, 0.7143, 0.8125, 0.7143, 0.75, 0.8571, 0.6875, 0.8571, 0.75, 0.7143, 0.75, 0.7143, 0.6875, 0.8571, 0.625, 0.8571, 0.6875, 0.7143, 0.6875, 0.7143, 0.625, 0.25, 0.49, 0.25, 0.25, 0.4783, 0.3242, 0.4783, 0.3242, 0.25, 0.25, 0.3911, 0.05584, 0.3911, 0.05584, 0.25, 0.25, 0.1089, 0.05584, 0.75, 0.49, 0.9783, 0.3242, 0.8911, 0.05584, 0.6089, 0.05584, 0.5217, 0.3242, 0.1089, 0.05584, 0.25, 0.25, 0.02175, 0.3242, 0.02175, 0.3242, 0.25, 0.25, 0.25, 0.49, 0.25, 0.49, 0.25, 0.25, 0.4783, 0.3242, 0.4783, 0.3242, 0.25, 0.25, 0.3911, 0.05584, 0.3911, 0.05584, 0.25, 0.25, 0.1089, 0.05584, 0.75, 0.49, 0.9783, 0.3242, 0.8911, 0.05584, 0.6089, 0.05584, 0.5217, 0.3242, 0.1089, 0.05584, 0.25, 0.25, 0.02175, 0.3242, 0.02175, 0.3242, 0.25, 0.25, 0.25, 0.49, 0.25, 0.49, 0.25, 0.25, 0.4783, 0.3242, 0.4783, 0.3242, 0.25, 0.25, 0.3911, 0.05584, 0.3911, 0.05584, 0.25, 0.25, 0.1089, 0.05584, 0.75, 0.49, 0.9783, 0.3242, 0.8911, 0.05584, 0.6089, 0.05584, 0.5217, 0.3242, 0.1089, 0.05584, 0.25, 0.25, 0.02175, 0.3242, 0.02175, 0.3242, 0.25, 0.25, 0.25, 0.49])
me_sphere.materials.append(mat_green)
me_sphere.materials.append(mat_white)
me_sphere.update()
me_cone_012 = bpy.data.meshes.new('Cone.012')
me_cone_012.from_pydata([(0.0, 1.0, -1.0), (0.9511, 0.309, -1.0), (0.5878, -0.809, -1.0), (-0.5878, -0.809, -1.0), (-0.9511, 0.309, -1.0), (4.656e-07, 0.6909, 1.823), (2.653, 1.305, -4.431), (2.426, 1.969, -4.779), (2.056, 2.582, -5.099), (1.558, 3.119, -5.381), (0.9523, 3.56, -5.611), (0.2607, 3.888, -5.783), (-0.4896, 4.089, -5.888), (-1.27, 4.157, -5.924), (2.653, 1.327, -3.754), (2.426, 2.014, -3.451), (2.056, 2.646, -3.172), (1.558, 3.201, -2.927), (0.9523, 3.656, -2.727), (0.2607, 3.994, -2.577), (-0.4896, 4.203, -2.486), (-1.27, 4.273, -2.455), (2.653, 0.8121, -3.315), (2.426, 1.003, -2.589), (2.056, 1.18, -1.92), (1.558, 1.334, -1.334), (0.9523, 1.461, -0.8531), (0.2607, 1.555, -0.4957), (-0.4896, 1.613, -0.2755), (-1.27, 1.633, -0.2012), (2.653, 0.1473, -3.443), (2.426, -0.3008, -2.841), (2.056, -0.7137, -2.286), (1.558, -1.076, -1.8), (0.9523, -1.373, -1.401), (0.2607, -1.593, -1.105), (-0.4896, -1.729, -0.9221), (-1.27, -1.775, -0.8605), (2.73, 0.6132, -4.069), (2.653, -0.1667, -4.043), (2.426, -0.9167, -4.018), (2.056, -1.608, -3.995), (1.558, -2.214, -3.975), (0.9523, -2.711, -3.958), (0.2607, -3.08, -3.946), (-0.4896, -3.308, -3.938), (-1.27, -3.385, -3.936), (2.653, 0.1066, -4.663), (2.426, -0.3805, -5.233), (2.056, -0.8294, -5.759), (1.558, -1.223, -6.221), (0.9523, -1.546, -6.599), (0.2607, -1.786, -6.88), (-0.4896, -1.934, -7.053), (-1.27, -1.984, -7.112), (2.653, 0.7614, -4.835), (2.426, 0.904, -5.572), (2.056, 1.035, -6.251), (1.558, 1.15, -6.846), (0.9523, 1.245, -7.334), (0.2607, 1.315, -7.697), (-0.4896, 1.358, -7.921), (-1.27, 1.373, -7.996), (-4.182e-07, 1.844, -1.002), (0.9511, 2.373, -1.446), (0.5878, 3.23, -2.165), (-0.5878, 3.23, -2.165), (-0.9511, 2.373, -1.446), (-4.182e-07, 3.896, -0.1128), (-1.032e-06, 3.181, -2.83), (0.9511, 3.301, -3.511), (0.5878, 3.495, -4.612), (-0.5878, 3.495, -4.612), (-0.9511, 3.301, -3.511), (-6.044e-07, 5.959, -2.711)], [], [(0, 5, 1), (1, 5, 2), (2, 5, 3), (0, 1, 2, 3, 4), (3, 5, 4), (4, 5, 0), (8, 7, 15, 16), (9, 8, 16, 17), (10, 9, 17, 18), (11, 10, 18, 19), (12, 11, 19, 20), (13, 12, 20, 21), (6, 38, 14), (7, 6, 14, 15), (15, 14, 22, 23), (16, 15, 23, 24), (17, 16, 24, 25), (18, 17, 25, 26), (19, 18, 26, 27), (20, 19, 27, 28), (21, 20, 28, 29), (14, 38, 22), (27, 26, 34, 35), (28, 27, 35, 36), (29, 28, 36, 37), (22, 38, 30), (23, 22, 30, 31), (24, 23, 31, 32), (25, 24, 32, 33), (26, 25, 33, 34), (31, 30, 39, 40), (32, 31, 40, 41), (33, 32, 41, 42), (34, 33, 42, 43), (35, 34, 43, 44), (36, 35, 44, 45), (37, 36, 45, 46), (30, 38, 39), (44, 43, 51, 52), (45, 44, 52, 53), (46, 45, 53, 54), (39, 38, 47), (40, 39, 47, 48), (41, 40, 48, 49), (42, 41, 49, 50), (43, 42, 50, 51), (49, 48, 56, 57), (37, 46, 29), (50, 49, 57, 58), (29, 46, 54), (51, 50, 58, 59), (29, 54, 21), (52, 51, 59, 60), (21, 54, 62), (53, 52, 60, 61), (21, 62, 13), (54, 53, 61, 62), (47, 38, 55), (48, 47, 55, 56), (61, 60, 11, 12), (62, 61, 12, 13), (55, 38, 6), (56, 55, 6, 7), (57, 56, 7, 8), (58, 57, 8, 9), (59, 58, 9, 10), (60, 59, 10, 11), (63, 68, 64), (64, 68, 65), (65, 68, 66), (63, 64, 65, 66, 67), (66, 68, 67), (67, 68, 63), (69, 74, 70), (70, 74, 71), (71, 74, 72), (69, 70, 71, 72, 73), (72, 74, 73), (73, 74, 69)])
me_cone_012.polygons.foreach_set('material_index', [0, 0, 0, 0, 0, 0, 1, 1, 1, 1, 1, 1, 1, 1, 1, 1, 1, 1, 1, 1, 1, 1, 1, 1, 1, 1, 1, 1, 1, 1, 1, 1, 1, 1, 1, 1, 1, 1, 1, 1, 1, 1, 1, 1, 1, 1, 1, 1, 1, 1, 1, 1, 1, 1, 1, 1, 1, 1, 1, 1, 1, 1, 1, 1, 1, 1, 1, 0, 0, 0, 0, 0, 0, 0, 0, 0, 0, 0, 0])
_uv = me_cone_012.uv_layers.new(name='UVMap')
_uv.uv.foreach_set('vector', [0.25, 0.49, 0.25, 0.25, 0.4783, 0.3242, 0.4783, 0.3242, 0.25, 0.25, 0.3911, 0.05584, 0.3911, 0.05584, 0.25, 0.25, 0.1089, 0.05584, 0.75, 0.49, 0.9783, 0.3242, 0.8911, 0.05584, 0.6089, 0.05584, 0.5217, 0.3242, 0.1089, 0.05584, 0.25, 0.25, 0.02175, 0.3242, 0.02175, 0.3242, 0.25, 0.25, 0.25, 0.49, 0.7143, 0.8125, 0.7143, 0.875, 0.5714, 0.875, 0.5714, 0.8125, 0.7143, 0.75, 0.7143, 0.8125, 0.5714, 0.8125, 0.5714, 0.75, 0.7143, 0.6875, 0.7143, 0.75, 0.5714, 0.75, 0.5714, 0.6875, 0.7143, 0.625, 0.7143, 0.6875, 0.5714, 0.6875, 0.5714, 0.625, 0.7143, 0.5625, 0.7143, 0.625, 0.5714, 0.625, 0.5714, 0.5625, 0.7143, 0.5, 0.7143, 0.5625, 0.5714, 0.5625, 0.5714, 0.5, 0.7143, 0.9375, 0.6429, 1.0, 0.5714, 0.9375, 0.7143, 0.875, 0.7143, 0.9375, 0.5714, 0.9375, 0.5714, 0.875, 0.5714, 0.875, 0.5714, 0.9375, 0.4286, 0.9375, 0.4286, 0.875, 0.5714, 0.8125, 0.5714, 0.875, 0.4286, 0.875, 0.4286, 0.8125, 0.5714, 0.75, 0.5714, 0.8125, 0.4286, 0.8125, 0.4286, 0.75, 0.5714, 0.6875, 0.5714, 0.75, 0.4286, 0.75, 0.4286, 0.6875, 0.5714, 0.625, 0.5714, 0.6875, 0.4286, 0.6875, 0.4286, 0.625, 0.5714, 0.5625, 0.5714, 0.625, 0.4286, 0.625, 0.4286, 0.5625, 0.5714, 0.5, 0.5714, 0.5625, 0.4286, 0.5625, 0.4286, 0.5, 0.5714, 0.9375, 0.5, 1.0, 0.4286, 0.9375, 0.4286, 0.625, 0.4286, 0.6875, 0.2857, 0.6875, 0.2857, 0.625, 0.4286, 0.5625, 0.4286, 0.625, 0.2857, 0.625, 0.2857, 0.5625, 0.4286, 0.5, 0.4286, 0.5625, 0.2857, 0.5625, 0.2857, 0.5, 0.4286, 0.9375, 0.3571, 1.0, 0.2857, 0.9375, 0.4286, 0.875, 0.4286, 0.9375, 0.2857, 0.9375, 0.2857, 0.875, 0.4286, 0.8125, 0.4286, 0.875, 0.2857, 0.875, 0.2857, 0.8125, 0.4286, 0.75, 0.4286, 0.8125, 0.2857, 0.8125, 0.2857, 0.75, 0.4286, 0.6875, 0.4286, 0.75, 0.2857, 0.75, 0.2857, 0.6875, 0.2857, 0.875, 0.2857, 0.9375, 0.1429, 0.9375, 0.1429, 0.875, 0.2857, 0.8125, 0.2857, 0.875, 0.1429, 0.875, 0.1429, 0.8125, 0.2857, 0.75, 0.2857, 0.8125, 0.1429, 0.8125, 0.1429, 0.75, 0.2857, 0.6875, 0.2857, 0.75, 0.1429, 0.75, 0.1429, 0.6875, 0.2857, 0.625, 0.2857, 0.6875, 0.1429, 0.6875, 0.1429, 0.625, 0.2857, 0.5625, 0.2857, 0.625, 0.1429, 0.625, 0.1429, 0.5625, 0.2857, 0.5, 0.2857, 0.5625, 0.1429, 0.5625, 0.1429, 0.5, 0.2857, 0.9375, 0.2143, 1.0, 0.1429, 0.9375, 0.1429, 0.625, 0.1429, 0.6875, 2.98e-08, 0.6875, 2.98e-08, 0.625, 0.1429, 0.5625, 0.1429, 0.625, 2.98e-08, 0.625, 2.98e-08, 0.5625, 0.1429, 0.5, 0.1429, 0.5625, 2.98e-08, 0.5625, 2.98e-08, 0.5, 0.1429, 0.9375, 0.07143, 1.0, 0.0, 0.9375, 0.1429, 0.875, 0.1429, 0.9375, 0.0, 0.9375, 0.0, 0.875, 0.1429, 0.8125, 0.1429, 0.875, 0.0, 0.875, 2.98e-08, 0.8125, 0.1429, 0.75, 0.1429, 0.8125, 2.98e-08, 0.8125, 2.98e-08, 0.75, 0.1429, 0.6875, 0.1429, 0.75, 2.98e-08, 0.75, 2.98e-08, 0.6875, 1.0, 0.8125, 1.0, 0.875, 0.8571, 0.875, 0.8571, 0.8125, 0.0, 0.0, 0.0, 0.0, 0.0, 0.0, 1.0, 0.75, 1.0, 0.8125, 0.8571, 0.8125, 0.8571, 0.75, 0.0, 0.0, 0.0, 0.0, 0.0, 0.0, 1.0, 0.6875, 1.0, 0.75, 0.8571, 0.75, 0.8571, 0.6875, 0.0, 0.0, 0.0, 0.0, 0.0, 0.0, 1.0, 0.625, 1.0, 0.6875, 0.8571, 0.6875, 0.8571, 0.625, 0.0, 0.0, 0.0, 0.0, 0.0, 0.0, 1.0, 0.5625, 1.0, 0.625, 0.8571, 0.625, 0.8571, 0.5625, 0.0, 0.0, 0.0, 0.0, 0.0, 0.0, 1.0, 0.5, 1.0, 0.5625, 0.8571, 0.5625, 0.8571, 0.5, 1.0, 0.9375, 0.9286, 1.0, 0.8571, 0.9375, 1.0, 0.875, 1.0, 0.9375, 0.8571, 0.9375, 0.8571, 0.875, 0.8571, 0.5625, 0.8571, 0.625, 0.7143, 0.625, 0.7143, 0.5625, 0.8571, 0.5, 0.8571, 0.5625, 0.7143, 0.5625, 0.7143, 0.5, 0.8571, 0.9375, 0.7857, 1.0, 0.7143, 0.9375, 0.8571, 0.875, 0.8571, 0.9375, 0.7143, 0.9375, 0.7143, 0.875, 0.8571, 0.8125, 0.8571, 0.875, 0.7143, 0.875, 0.7143, 0.8125, 0.8571, 0.75, 0.8571, 0.8125, 0.7143, 0.8125, 0.7143, 0.75, 0.8571, 0.6875, 0.8571, 0.75, 0.7143, 0.75, 0.7143, 0.6875, 0.8571, 0.625, 0.8571, 0.6875, 0.7143, 0.6875, 0.7143, 0.625, 0.25, 0.49, 0.25, 0.25, 0.4783, 0.3242, 0.4783, 0.3242, 0.25, 0.25, 0.3911, 0.05584, 0.3911, 0.05584, 0.25, 0.25, 0.1089, 0.05584, 0.75, 0.49, 0.9783, 0.3242, 0.8911, 0.05584, 0.6089, 0.05584, 0.5217, 0.3242, 0.1089, 0.05584, 0.25, 0.25, 0.02175, 0.3242, 0.02175, 0.3242, 0.25, 0.25, 0.25, 0.49, 0.25, 0.49, 0.25, 0.25, 0.4783, 0.3242, 0.4783, 0.3242, 0.25, 0.25, 0.3911, 0.05584, 0.3911, 0.05584, 0.25, 0.25, 0.1089, 0.05584, 0.75, 0.49, 0.9783, 0.3242, 0.8911, 0.05584, 0.6089, 0.05584, 0.5217, 0.3242, 0.1089, 0.05584, 0.25, 0.25, 0.02175, 0.3242, 0.02175, 0.3242, 0.25, 0.25, 0.25, 0.49])
me_cone_012.materials.append(mat_white)
me_cone_012.materials.append(mat_green)
me_cone_012.update()
me_sphere_002 = bpy.data.meshes.new('Sphere.002')
me_sphere_002.from_pydata([(0.0, 0.1951, 0.9808), (0.0, 0.3827, 0.9239), (0.0, 0.5556, 0.8315), (0.0, 0.7071, 0.7071), (0.0, 0.8315, 0.5556), (0.0, 0.9239, 0.3827), (0.0, 0.9808, 0.1951), (0.0, 1.0, 0.0), (0.1525, 0.1216, 0.9808), (0.2992, 0.2386, 0.9239), (0.4344, 0.3464, 0.8315), (0.5528, 0.4409, 0.7071), (0.6501, 0.5184, 0.5556), (0.7223, 0.576, 0.3827), (0.7668, 0.6115, 0.1951), (0.7818, 0.6235, 0.0), (0.1902, -0.04341, 0.9808), (0.3731, -0.08516, 0.9239), (0.5416, -0.1236, 0.8315), (0.6894, -0.1573, 0.7071), (0.8106, -0.185, 0.5556), (0.9007, -0.2056, 0.3827), (0.9562, -0.2182, 0.1951), (0.9749, -0.2225, 0.0), (0.08465, -0.1758, 0.9808), (0.166, -0.3448, 0.9239), (0.2411, -0.5006, 0.8315), (0.3068, -0.6371, 0.7071), (0.3608, -0.7491, 0.5556), (0.4009, -0.8324, 0.3827), (0.4255, -0.8837, 0.1951), (0.4339, -0.901, 0.0), (0.0, 0.0, 1.0), (-0.08465, -0.1758, 0.9808), (-0.166, -0.3448, 0.9239), (-0.2411, -0.5006, 0.8315), (-0.3068, -0.6371, 0.7071), (-0.3608, -0.7491, 0.5556), (-0.4009, -0.8324, 0.3827), (-0.4255, -0.8837, 0.1951), (-0.4339, -0.901, 0.0), (-0.1902, -0.04341, 0.9808), (-0.3731, -0.08516, 0.9239), (-0.5416, -0.1236, 0.8315), (-0.6894, -0.1573, 0.7071), (-0.8106, -0.185, 0.5556), (-0.9007, -0.2056, 0.3827), (-0.9562, -0.2182, 0.1951), (-0.9749, -0.2225, 0.0), (-0.1525, 0.1216, 0.9808), (-0.2992, 0.2386, 0.9239), (-0.4344, 0.3464, 0.8315), (-0.5528, 0.4409, 0.7071), (-0.6501, 0.5184, 0.5556), (-0.7223, 0.576, 0.3827), (-0.7668, 0.6115, 0.1951), (-0.7818, 0.6235, 0.0), (0.7008, 0.4534, 0.3355), (0.564, 0.5589, 0.5733), (0.3426, 0.7295, 0.4825), (0.3426, 0.7295, 0.1886), (0.564, 0.5589, 0.09776), (1.049, 1.055, 0.3355), (0.9507, -0.05463, 0.3355), (0.9137, 0.1141, 0.5733), (0.8538, 0.3871, 0.4825), (0.8538, 0.3871, 0.1886), (0.9137, 0.1141, 0.09776), (1.386, 0.2967, 0.3355), (0.8534, -0.2418, 0.3355), (0.7733, -0.3949, 0.5733), (0.6437, -0.6425, 0.4825), (0.6437, -0.6425, 0.1886), (0.7733, -0.3949, 0.09776), (1.443, -0.6376, 0.3355)], [], [(2, 1, 9, 10), (3, 2, 10, 11), (4, 3, 11, 12), (5, 4, 12, 13), (6, 5, 13, 14), (7, 6, 14, 15), (0, 32, 8), (1, 0, 8, 9), (9, 8, 16, 17), (10, 9, 17, 18), (11, 10, 18, 19), (12, 11, 19, 20), (13, 12, 20, 21), (14, 13, 21, 22), (15, 14, 22, 23), (8, 32, 16), (21, 20, 28, 29), (22, 21, 29, 30), (23, 22, 30, 31), (16, 32, 24), (17, 16, 24, 25), (18, 17, 25, 26), (19, 18, 26, 27), (20, 19, 27, 28), (25, 24, 33, 34), (26, 25, 34, 35), (27, 26, 35, 36), (28, 27, 36, 37), (29, 28, 37, 38), (30, 29, 38, 39), (31, 30, 39, 40), (24, 32, 33), (38, 37, 45, 46), (39, 38, 46, 47), (40, 39, 47, 48), (33, 32, 41), (34, 33, 41, 42), (35, 34, 42, 43), (36, 35, 43, 44), (37, 36, 44, 45), (43, 42, 50, 51), (31, 40, 23), (44, 43, 51, 52), (23, 40, 48), (45, 44, 52, 53), (23, 48, 15), (46, 45, 53, 54), (15, 48, 56), (47, 46, 54, 55), (15, 56, 7), (48, 47, 55, 56), (41, 32, 49), (42, 41, 49, 50), (55, 54, 5, 6), (56, 55, 6, 7), (49, 32, 0), (50, 49, 0, 1), (51, 50, 1, 2), (52, 51, 2, 3), (53, 52, 3, 4), (54, 53, 4, 5), (57, 62, 58), (58, 62, 59), (59, 62, 60), (57, 58, 59, 60, 61), (60, 62, 61), (61, 62, 57), (63, 68, 64), (64, 68, 65), (65, 68, 66), (63, 64, 65, 66, 67), (66, 68, 67), (67, 68, 63), (69, 74, 70), (70, 74, 71), (71, 74, 72), (69, 70, 71, 72, 73), (72, 74, 73), (73, 74, 69)])
me_sphere_002.polygons.foreach_set('material_index', [0, 0, 0, 0, 0, 0, 0, 0, 0, 0, 0, 0, 0, 0, 0, 0, 0, 0, 0, 0, 0, 0, 0, 0, 0, 0, 0, 0, 0, 0, 0, 0, 0, 0, 0, 0, 0, 0, 0, 0, 0, 0, 0, 0, 0, 0, 0, 0, 0, 0, 0, 0, 0, 0, 0, 0, 0, 0, 0, 0, 0, 1, 1, 1, 1, 1, 1, 1, 1, 1, 1, 1, 1, 1, 1, 1, 1, 1, 1])
_uv = me_sphere_002.uv_layers.new(name='UVMap')
_uv.uv.foreach_set('vector', [0.7143, 0.8125, 0.7143, 0.875, 0.5714, 0.875, 0.5714, 0.8125, 0.7143, 0.75, 0.7143, 0.8125, 0.5714, 0.8125, 0.5714, 0.75, 0.7143, 0.6875, 0.7143, 0.75, 0.5714, 0.75, 0.5714, 0.6875, 0.7143, 0.625, 0.7143, 0.6875, 0.5714, 0.6875, 0.5714, 0.625, 0.7143, 0.5625, 0.7143, 0.625, 0.5714, 0.625, 0.5714, 0.5625, 0.7143, 0.5, 0.7143, 0.5625, 0.5714, 0.5625, 0.5714, 0.5, 0.7143, 0.9375, 0.6429, 1.0, 0.5714, 0.9375, 0.7143, 0.875, 0.7143, 0.9375, 0.5714, 0.9375, 0.5714, 0.875, 0.5714, 0.875, 0.5714, 0.9375, 0.4286, 0.9375, 0.4286, 0.875, 0.5714, 0.8125, 0.5714, 0.875, 0.4286, 0.875, 0.4286, 0.8125, 0.5714, 0.75, 0.5714, 0.8125, 0.4286, 0.8125, 0.4286, 0.75, 0.5714, 0.6875, 0.5714, 0.75, 0.4286, 0.75, 0.4286, 0.6875, 0.5714, 0.625, 0.5714, 0.6875, 0.4286, 0.6875, 0.4286, 0.625, 0.5714, 0.5625, 0.5714, 0.625, 0.4286, 0.625, 0.4286, 0.5625, 0.5714, 0.5, 0.5714, 0.5625, 0.4286, 0.5625, 0.4286, 0.5, 0.5714, 0.9375, 0.5, 1.0, 0.4286, 0.9375, 0.4286, 0.625, 0.4286, 0.6875, 0.2857, 0.6875, 0.2857, 0.625, 0.4286, 0.5625, 0.4286, 0.625, 0.2857, 0.625, 0.2857, 0.5625, 0.4286, 0.5, 0.4286, 0.5625, 0.2857, 0.5625, 0.2857, 0.5, 0.4286, 0.9375, 0.3571, 1.0, 0.2857, 0.9375, 0.4286, 0.875, 0.4286, 0.9375, 0.2857, 0.9375, 0.2857, 0.875, 0.4286, 0.8125, 0.4286, 0.875, 0.2857, 0.875, 0.2857, 0.8125, 0.4286, 0.75, 0.4286, 0.8125, 0.2857, 0.8125, 0.2857, 0.75, 0.4286, 0.6875, 0.4286, 0.75, 0.2857, 0.75, 0.2857, 0.6875, 0.2857, 0.875, 0.2857, 0.9375, 0.1429, 0.9375, 0.1429, 0.875, 0.2857, 0.8125, 0.2857, 0.875, 0.1429, 0.875, 0.1429, 0.8125, 0.2857, 0.75, 0.2857, 0.8125, 0.1429, 0.8125, 0.1429, 0.75, 0.2857, 0.6875, 0.2857, 0.75, 0.1429, 0.75, 0.1429, 0.6875, 0.2857, 0.625, 0.2857, 0.6875, 0.1429, 0.6875, 0.1429, 0.625, 0.2857, 0.5625, 0.2857, 0.625, 0.1429, 0.625, 0.1429, 0.5625, 0.2857, 0.5, 0.2857, 0.5625, 0.1429, 0.5625, 0.1429, 0.5, 0.2857, 0.9375, 0.2143, 1.0, 0.1429, 0.9375, 0.1429, 0.625, 0.1429, 0.6875, 2.98e-08, 0.6875, 2.98e-08, 0.625, 0.1429, 0.5625, 0.1429, 0.625, 2.98e-08, 0.625, 2.98e-08, 0.5625, 0.1429, 0.5, 0.1429, 0.5625, 2.98e-08, 0.5625, 2.98e-08, 0.5, 0.1429, 0.9375, 0.07143, 1.0, 0.0, 0.9375, 0.1429, 0.875, 0.1429, 0.9375, 0.0, 0.9375, 0.0, 0.875, 0.1429, 0.8125, 0.1429, 0.875, 0.0, 0.875, 2.98e-08, 0.8125, 0.1429, 0.75, 0.1429, 0.8125, 2.98e-08, 0.8125, 2.98e-08, 0.75, 0.1429, 0.6875, 0.1429, 0.75, 2.98e-08, 0.75, 2.98e-08, 0.6875, 1.0, 0.8125, 1.0, 0.875, 0.8571, 0.875, 0.8571, 0.8125, 0.0, 0.0, 0.0, 0.0, 0.0, 0.0, 1.0, 0.75, 1.0, 0.8125, 0.8571, 0.8125, 0.8571, 0.75, 0.0, 0.0, 0.0, 0.0, 0.0, 0.0, 1.0, 0.6875, 1.0, 0.75, 0.8571, 0.75, 0.8571, 0.6875, 0.0, 0.0, 0.0, 0.0, 0.0, 0.0, 1.0, 0.625, 1.0, 0.6875, 0.8571, 0.6875, 0.8571, 0.625, 0.0, 0.0, 0.0, 0.0, 0.0, 0.0, 1.0, 0.5625, 1.0, 0.625, 0.8571, 0.625, 0.8571, 0.5625, 0.0, 0.0, 0.0, 0.0, 0.0, 0.0, 1.0, 0.5, 1.0, 0.5625, 0.8571, 0.5625, 0.8571, 0.5, 1.0, 0.9375, 0.9286, 1.0, 0.8571, 0.9375, 1.0, 0.875, 1.0, 0.9375, 0.8571, 0.9375, 0.8571, 0.875, 0.8571, 0.5625, 0.8571, 0.625, 0.7143, 0.625, 0.7143, 0.5625, 0.8571, 0.5, 0.8571, 0.5625, 0.7143, 0.5625, 0.7143, 0.5, 0.8571, 0.9375, 0.7857, 1.0, 0.7143, 0.9375, 0.8571, 0.875, 0.8571, 0.9375, 0.7143, 0.9375, 0.7143, 0.875, 0.8571, 0.8125, 0.8571, 0.875, 0.7143, 0.875, 0.7143, 0.8125, 0.8571, 0.75, 0.8571, 0.8125, 0.7143, 0.8125, 0.7143, 0.75, 0.8571, 0.6875, 0.8571, 0.75, 0.7143, 0.75, 0.7143, 0.6875, 0.8571, 0.625, 0.8571, 0.6875, 0.7143, 0.6875, 0.7143, 0.625, 0.25, 0.49, 0.25, 0.25, 0.4783, 0.3242, 0.4783, 0.3242, 0.25, 0.25, 0.3911, 0.05584, 0.3911, 0.05584, 0.25, 0.25, 0.1089, 0.05584, 0.75, 0.49, 0.9783, 0.3242, 0.8911, 0.05584, 0.6089, 0.05584, 0.5217, 0.3242, 0.1089, 0.05584, 0.25, 0.25, 0.02175, 0.3242, 0.02175, 0.3242, 0.25, 0.25, 0.25, 0.49, 0.25, 0.49, 0.25, 0.25, 0.4783, 0.3242, 0.4783, 0.3242, 0.25, 0.25, 0.3911, 0.05584, 0.3911, 0.05584, 0.25, 0.25, 0.1089, 0.05584, 0.75, 0.49, 0.9783, 0.3242, 0.8911, 0.05584, 0.6089, 0.05584, 0.5217, 0.3242, 0.1089, 0.05584, 0.25, 0.25, 0.02175, 0.3242, 0.02175, 0.3242, 0.25, 0.25, 0.25, 0.49, 0.25, 0.49, 0.25, 0.25, 0.4783, 0.3242, 0.4783, 0.3242, 0.25, 0.25, 0.3911, 0.05584, 0.3911, 0.05584, 0.25, 0.25, 0.1089, 0.05584, 0.75, 0.49, 0.9783, 0.3242, 0.8911, 0.05584, 0.6089, 0.05584, 0.5217, 0.3242, 0.1089, 0.05584, 0.25, 0.25, 0.02175, 0.3242, 0.02175, 0.3242, 0.25, 0.25, 0.25, 0.49])
me_sphere_002.materials.append(mat_green)
me_sphere_002.materials.append(mat_white)
me_sphere_002.update()
me_cone_019 = bpy.data.meshes.new('Cone.019')
me_cone_019.from_pydata([(0.0, 1.0, -1.0), (0.9511, 0.309, -1.0), (0.5878, -0.809, -1.0), (-0.5878, -0.809, -1.0), (-0.9511, 0.309, -1.0), (0.0, 0.0, 1.0), (2.653, -0.7908, -3.973), (2.426, -1.524, -3.812), (2.056, -2.199, -3.664), (1.558, -2.791, -3.534), (0.9523, -3.277, -3.428), (0.2607, -3.638, -3.348), (-0.4896, -3.861, -3.3), (-1.27, -3.936, -3.283), (2.653, -0.3731, -3.44), (2.426, -0.7043, -2.767), (2.056, -1.01, -2.147), (1.558, -1.277, -1.603), (0.9523, -1.497, -1.156), (0.2607, -1.66, -0.8246), (-0.4896, -1.76, -0.6203), (-1.27, -1.794, -0.5514), (2.653, 0.3041, -3.435), (2.426, 0.624, -2.756), (2.056, 0.9188, -2.13), (1.558, 1.177, -1.582), (0.9523, 1.389, -1.132), (0.2607, 1.547, -0.7977), (-0.4896, 1.644, -0.5918), (-1.27, 1.677, -0.5223), (2.653, 0.7307, -3.961), (2.426, 1.461, -3.787), (2.056, 2.134, -3.628), (1.558, 2.724, -3.488), (0.9523, 3.208, -3.373), (0.2607, 3.567, -3.288), (-0.4896, 3.789, -3.236), (-1.27, 3.864, -3.218), (2.73, -0.02859, -4.141), (2.653, 0.5856, -4.622), (2.426, 1.176, -5.085), (2.056, 1.72, -5.512), (1.558, 2.197, -5.885), (0.9523, 2.589, -6.192), (0.2607, 2.88, -6.42), (-0.4896, 3.059, -6.561), (-1.27, 3.12, -6.608), (2.653, -0.02205, -4.921), (2.426, -0.01576, -5.671), (2.056, -0.009969, -6.363), (1.558, -0.004891, -6.969), (0.9523, -0.0007225, -7.466), (0.2607, 0.002375, -7.836), (-0.4896, 0.004282, -8.064), (-1.27, 0.004926, -8.14), (2.653, -0.6346, -4.632), (2.426, -1.217, -5.105), (2.056, -1.754, -5.541), (1.558, -2.225, -5.923), (0.9523, -2.611, -6.236), (0.2607, -2.898, -6.469), (-0.4896, -3.075, -6.612), (-1.27, -3.135, -6.661), (-1.074e-06, 1.648, -1.541), (0.9511, 2.177, -1.985), (0.5878, 3.034, -2.704), (-0.5878, 3.034, -2.704), (-0.9511, 2.177, -1.985), (-6.081e-07, 3.7, 0.4233), (-1.074e-06, -1.199, -1.541), (0.9511, -1.729, -1.985), (0.5878, -2.585, -2.704), (-0.5878, -2.585, -2.704), (-0.9511, -1.729, -1.985), (-6.459e-07, -3.251, 0.3361)], [], [(0, 5, 1), (1, 5, 2), (2, 5, 3), (0, 1, 2, 3, 4), (3, 5, 4), (4, 5, 0), (8, 7, 15, 16), (9, 8, 16, 17), (10, 9, 17, 18), (11, 10, 18, 19), (12, 11, 19, 20), (13, 12, 20, 21), (6, 38, 14), (7, 6, 14, 15), (15, 14, 22, 23), (16, 15, 23, 24), (17, 16, 24, 25), (18, 17, 25, 26), (19, 18, 26, 27), (20, 19, 27, 28), (21, 20, 28, 29), (14, 38, 22), (27, 26, 34, 35), (28, 27, 35, 36), (29, 28, 36, 37), (22, 38, 30), (23, 22, 30, 31), (24, 23, 31, 32), (25, 24, 32, 33), (26, 25, 33, 34), (31, 30, 39, 40), (32, 31, 40, 41), (33, 32, 41, 42), (34, 33, 42, 43), (35, 34, 43, 44), (36, 35, 44, 45), (37, 36, 45, 46), (30, 38, 39), (44, 43, 51, 52), (45, 44, 52, 53), (46, 45, 53, 54), (39, 38, 47), (40, 39, 47, 48), (41, 40, 48, 49), (42, 41, 49, 50), (43, 42, 50, 51), (49, 48, 56, 57), (37, 46, 29), (50, 49, 57, 58), (29, 46, 54), (51, 50, 58, 59), (29, 54, 21), (52, 51, 59, 60), (21, 54, 62), (53, 52, 60, 61), (21, 62, 13), (54, 53, 61, 62), (47, 38, 55), (48, 47, 55, 56), (61, 60, 11, 12), (62, 61, 12, 13), (55, 38, 6), (56, 55, 6, 7), (57, 56, 7, 8), (58, 57, 8, 9), (59, 58, 9, 10), (60, 59, 10, 11), (63, 68, 64), (64, 68, 65), (65, 68, 66), (63, 64, 65, 66, 67), (66, 68, 67), (67, 68, 63), (69, 74, 70), (70, 74, 71), (71, 74, 72), (69, 70, 71, 72, 73), (72, 74, 73), (73, 74, 69)])
me_cone_019.polygons.foreach_set('material_index', [0, 0, 0, 0, 0, 0, 1, 1, 1, 1, 1, 1, 1, 1, 1, 1, 1, 1, 1, 1, 1, 1, 1, 1, 1, 1, 1, 1, 1, 1, 1, 1, 1, 1, 1, 1, 1, 1, 1, 1, 1, 1, 1, 1, 1, 1, 1, 1, 1, 1, 1, 1, 1, 1, 1, 1, 1, 1, 1, 1, 1, 1, 1, 1, 1, 1, 1, 0, 0, 0, 0, 0, 0, 0, 0, 0, 0, 0, 0])
_uv = me_cone_019.uv_layers.new(name='UVMap')
_uv.uv.foreach_set('vector', [0.25, 0.49, 0.25, 0.25, 0.4783, 0.3242, 0.4783, 0.3242, 0.25, 0.25, 0.3911, 0.05584, 0.3911, 0.05584, 0.25, 0.25, 0.1089, 0.05584, 0.75, 0.49, 0.9783, 0.3242, 0.8911, 0.05584, 0.6089, 0.05584, 0.5217, 0.3242, 0.1089, 0.05584, 0.25, 0.25, 0.02175, 0.3242, 0.02175, 0.3242, 0.25, 0.25, 0.25, 0.49, 0.7143, 0.8125, 0.7143, 0.875, 0.5714, 0.875, 0.5714, 0.8125, 0.7143, 0.75, 0.7143, 0.8125, 0.5714, 0.8125, 0.5714, 0.75, 0.7143, 0.6875, 0.7143, 0.75, 0.5714, 0.75, 0.5714, 0.6875, 0.7143, 0.625, 0.7143, 0.6875, 0.5714, 0.6875, 0.5714, 0.625, 0.7143, 0.5625, 0.7143, 0.625, 0.5714, 0.625, 0.5714, 0.5625, 0.7143, 0.5, 0.7143, 0.5625, 0.5714, 0.5625, 0.5714, 0.5, 0.7143, 0.9375, 0.6429, 1.0, 0.5714, 0.9375, 0.7143, 0.875, 0.7143, 0.9375, 0.5714, 0.9375, 0.5714, 0.875, 0.5714, 0.875, 0.5714, 0.9375, 0.4286, 0.9375, 0.4286, 0.875, 0.5714, 0.8125, 0.5714, 0.875, 0.4286, 0.875, 0.4286, 0.8125, 0.5714, 0.75, 0.5714, 0.8125, 0.4286, 0.8125, 0.4286, 0.75, 0.5714, 0.6875, 0.5714, 0.75, 0.4286, 0.75, 0.4286, 0.6875, 0.5714, 0.625, 0.5714, 0.6875, 0.4286, 0.6875, 0.4286, 0.625, 0.5714, 0.5625, 0.5714, 0.625, 0.4286, 0.625, 0.4286, 0.5625, 0.5714, 0.5, 0.5714, 0.5625, 0.4286, 0.5625, 0.4286, 0.5, 0.5714, 0.9375, 0.5, 1.0, 0.4286, 0.9375, 0.4286, 0.625, 0.4286, 0.6875, 0.2857, 0.6875, 0.2857, 0.625, 0.4286, 0.5625, 0.4286, 0.625, 0.2857, 0.625, 0.2857, 0.5625, 0.4286, 0.5, 0.4286, 0.5625, 0.2857, 0.5625, 0.2857, 0.5, 0.4286, 0.9375, 0.3571, 1.0, 0.2857, 0.9375, 0.4286, 0.875, 0.4286, 0.9375, 0.2857, 0.9375, 0.2857, 0.875, 0.4286, 0.8125, 0.4286, 0.875, 0.2857, 0.875, 0.2857, 0.8125, 0.4286, 0.75, 0.4286, 0.8125, 0.2857, 0.8125, 0.2857, 0.75, 0.4286, 0.6875, 0.4286, 0.75, 0.2857, 0.75, 0.2857, 0.6875, 0.2857, 0.875, 0.2857, 0.9375, 0.1429, 0.9375, 0.1429, 0.875, 0.2857, 0.8125, 0.2857, 0.875, 0.1429, 0.875, 0.1429, 0.8125, 0.2857, 0.75, 0.2857, 0.8125, 0.1429, 0.8125, 0.1429, 0.75, 0.2857, 0.6875, 0.2857, 0.75, 0.1429, 0.75, 0.1429, 0.6875, 0.2857, 0.625, 0.2857, 0.6875, 0.1429, 0.6875, 0.1429, 0.625, 0.2857, 0.5625, 0.2857, 0.625, 0.1429, 0.625, 0.1429, 0.5625, 0.2857, 0.5, 0.2857, 0.5625, 0.1429, 0.5625, 0.1429, 0.5, 0.2857, 0.9375, 0.2143, 1.0, 0.1429, 0.9375, 0.1429, 0.625, 0.1429, 0.6875, 2.98e-08, 0.6875, 2.98e-08, 0.625, 0.1429, 0.5625, 0.1429, 0.625, 2.98e-08, 0.625, 2.98e-08, 0.5625, 0.1429, 0.5, 0.1429, 0.5625, 2.98e-08, 0.5625, 2.98e-08, 0.5, 0.1429, 0.9375, 0.07143, 1.0, 0.0, 0.9375, 0.1429, 0.875, 0.1429, 0.9375, 0.0, 0.9375, 0.0, 0.875, 0.1429, 0.8125, 0.1429, 0.875, 0.0, 0.875, 2.98e-08, 0.8125, 0.1429, 0.75, 0.1429, 0.8125, 2.98e-08, 0.8125, 2.98e-08, 0.75, 0.1429, 0.6875, 0.1429, 0.75, 2.98e-08, 0.75, 2.98e-08, 0.6875, 1.0, 0.8125, 1.0, 0.875, 0.8571, 0.875, 0.8571, 0.8125, 0.0, 0.0, 0.0, 0.0, 0.0, 0.0, 1.0, 0.75, 1.0, 0.8125, 0.8571, 0.8125, 0.8571, 0.75, 0.0, 0.0, 0.0, 0.0, 0.0, 0.0, 1.0, 0.6875, 1.0, 0.75, 0.8571, 0.75, 0.8571, 0.6875, 0.0, 0.0, 0.0, 0.0, 0.0, 0.0, 1.0, 0.625, 1.0, 0.6875, 0.8571, 0.6875, 0.8571, 0.625, 0.0, 0.0, 0.0, 0.0, 0.0, 0.0, 1.0, 0.5625, 1.0, 0.625, 0.8571, 0.625, 0.8571, 0.5625, 0.0, 0.0, 0.0, 0.0, 0.0, 0.0, 1.0, 0.5, 1.0, 0.5625, 0.8571, 0.5625, 0.8571, 0.5, 1.0, 0.9375, 0.9286, 1.0, 0.8571, 0.9375, 1.0, 0.875, 1.0, 0.9375, 0.8571, 0.9375, 0.8571, 0.875, 0.8571, 0.5625, 0.8571, 0.625, 0.7143, 0.625, 0.7143, 0.5625, 0.8571, 0.5, 0.8571, 0.5625, 0.7143, 0.5625, 0.7143, 0.5, 0.8571, 0.9375, 0.7857, 1.0, 0.7143, 0.9375, 0.8571, 0.875, 0.8571, 0.9375, 0.7143, 0.9375, 0.7143, 0.875, 0.8571, 0.8125, 0.8571, 0.875, 0.7143, 0.875, 0.7143, 0.8125, 0.8571, 0.75, 0.8571, 0.8125, 0.7143, 0.8125, 0.7143, 0.75, 0.8571, 0.6875, 0.8571, 0.75, 0.7143, 0.75, 0.7143, 0.6875, 0.8571, 0.625, 0.8571, 0.6875, 0.7143, 0.6875, 0.7143, 0.625, 0.25, 0.49, 0.25, 0.25, 0.4783, 0.3242, 0.4783, 0.3242, 0.25, 0.25, 0.3911, 0.05584, 0.3911, 0.05584, 0.25, 0.25, 0.1089, 0.05584, 0.75, 0.49, 0.9783, 0.3242, 0.8911, 0.05584, 0.6089, 0.05584, 0.5217, 0.3242, 0.1089, 0.05584, 0.25, 0.25, 0.02175, 0.3242, 0.02175, 0.3242, 0.25, 0.25, 0.25, 0.49, 0.25, 0.49, 0.25, 0.25, 0.4783, 0.3242, 0.4783, 0.3242, 0.25, 0.25, 0.3911, 0.05584, 0.3911, 0.05584, 0.25, 0.25, 0.1089, 0.05584, 0.75, 0.49, 0.9783, 0.3242, 0.8911, 0.05584, 0.6089, 0.05584, 0.5217, 0.3242, 0.1089, 0.05584, 0.25, 0.25, 0.02175, 0.3242, 0.02175, 0.3242, 0.25, 0.25, 0.25, 0.49])
me_cone_019.materials.append(mat_white)
me_cone_019.materials.append(mat_green)
me_cone_019.update()
me_cone_024 = bpy.data.meshes.new('Cone.024')
me_cone_024.from_pydata([(0.0, 1.0, -1.0), (0.9511, 0.309, -1.0), (0.5878, -0.809, -1.0), (-0.5878, -0.809, -1.0), (-0.9511, 0.309, -1.0), (-0.7385, 3.526e-06, 3.192), (0.8586, -2.065, -0.7291), (-5.101, -1.701, -1.655), (0.6447, 2.309, -0.7747), (-5.101, 1.929, -1.655), (1.498, -2.065, -2.628), (-4.637, -1.701, -3.032), (1.284, 2.309, -2.674), (-4.637, 1.929, -3.032), (0.9032, 2.309, -1.542), (-4.734, 1.929, -2.743), (1.117, -2.065, -1.496), (-4.734, -1.701, -2.743), (-1.041, -2.065, -0.7901), (-1.041, 2.309, -0.7901), (-0.2933, 2.309, -3.01), (-0.2933, -2.065, -3.01), (-0.6746, -2.065, -1.878), (-0.6746, 2.309, -1.878), (-2.063, -1.701, -1.008), (-2.063, 1.929, -1.008), (-1.53, 1.929, -2.589), (-1.53, -1.701, -2.589), (-1.696, -1.701, -2.096), (-1.696, 1.929, -2.096), (1.332, -1.47, -0.6282), (-6.139, -1.106, -2.22), (1.972, -1.47, -2.527), (-5.783, -1.106, -3.276), (-5.88, -1.106, -2.987), (1.591, -1.47, -1.395), (-0.2933, -1.47, -3.01), (-1.041, -1.47, -0.7901), (-1.53, -1.106, -2.589), (-2.063, -1.106, -1.008), (-4.155, -1.701, -1.454), (-4.155, 1.929, -1.454), (-3.622, 1.929, -3.034), (-3.622, -1.701, -3.034), (-3.788, -1.701, -2.542), (-3.788, 1.929, -2.542), (-3.622, -1.106, -3.034), (-4.155, -1.106, -1.454), (-6.139, 1.231, -2.22), (1.972, 1.611, -2.527), (-1.041, 1.611, -0.7901), (-2.063, 1.231, -1.008), (1.332, 1.611, -0.6282), (-5.783, 1.231, -3.276), (-5.88, 1.231, -2.987), (1.591, 1.611, -1.395), (-0.2933, 1.611, -3.01), (-1.53, 1.231, -2.589), (-3.622, 1.231, -3.034), (-4.155, 1.231, -1.454), (-0.3816, 1.697, -2.983), (-0.3816, -1.384, -2.983), (-1.619, 1.317, -2.562), (-1.619, -1.02, -2.562), (-3.71, -1.02, -3.007), (-3.71, 1.317, -3.007), (-5.605, 1.037, -2.194), (-4.573, 0.8523, -1.772), (-4.346, -0.3006, -1.801), (-5.238, -0.8289, -2.242), (-6.016, -0.002426, -2.485), (-6.341, -0.1514, -0.3512), (-3.861, 1.052, -1.823), (-2.874, 0.6807, -1.41), (-2.835, -0.491, -1.479), (-3.799, -0.8443, -1.935), (-4.433, 0.1091, -2.147), (-4.787, -0.1012, -0.02001), (-1.944, 1.0, -1.414), (-1.12, 0.309, -1.036), (-1.435, -0.809, -1.18), (-2.453, -0.809, -1.648), (-2.767, 0.309, -1.792), (-3.201, -6.992e-07, 0.3179)], [], [(0, 5, 1), (1, 5, 2), (2, 5, 3), (0, 1, 2, 3, 4), (3, 5, 4), (4, 5, 0), (59, 48, 9, 41), (45, 15, 13, 42), (46, 33, 11, 43), (44, 17, 7, 40), (35, 32, 10, 16), (34, 31, 7, 17), (33, 34, 17, 11), (30, 35, 16, 6), (43, 11, 17, 44), (41, 9, 15, 45), (8, 19, 23, 14), (10, 21, 22, 16), (16, 22, 18, 6), (32, 36, 21, 10), (14, 23, 20, 12), (52, 50, 19, 8), (19, 25, 29, 23), (21, 27, 28, 22), (22, 28, 24, 18), (36, 38, 27, 21), (23, 29, 26, 20), (50, 51, 25, 19), (18, 24, 39, 37), (36, 56, 60, 61), (6, 18, 37, 30), (49, 56, 36, 32), (52, 55, 35, 30), (53, 54, 34, 33), (54, 48, 31, 34), (55, 49, 32, 35), (58, 53, 33, 46), (40, 7, 31, 47), (24, 40, 47, 39), (56, 57, 62, 60), (25, 41, 45, 29), (27, 43, 44, 28), (28, 44, 40, 24), (38, 46, 43, 27), (29, 45, 42, 26), (51, 59, 41, 25), (39, 47, 59, 51), (26, 42, 58, 57), (42, 13, 53, 58), (14, 12, 49, 55), (15, 9, 48, 54), (13, 15, 54, 53), (8, 14, 55, 52), (12, 20, 56, 49), (20, 26, 57, 56), (37, 39, 51, 50), (30, 37, 50, 52), (47, 31, 48, 59), (60, 62, 63, 61), (62, 65, 64, 63), (38, 36, 61, 63), (46, 38, 63, 64), (58, 46, 64, 65), (57, 58, 65, 62), (66, 71, 67), (67, 71, 68), (68, 71, 69), (66, 67, 68, 69, 70), (69, 71, 70), (70, 71, 66), (72, 77, 73), (73, 77, 74), (74, 77, 75), (72, 73, 74, 75, 76), (75, 77, 76), (76, 77, 72), (78, 83, 79), (79, 83, 80), (80, 83, 81), (78, 79, 80, 81, 82), (81, 83, 82), (82, 83, 78)])
me_cone_024.polygons.foreach_set('material_index', [0, 0, 0, 0, 0, 0, 0, 0, 0, 0, 0, 0, 0, 0, 0, 0, 0, 0, 0, 0, 0, 0, 0, 0, 0, 0, 0, 0, 0, 0, 0, 0, 0, 0, 0, 0, 0, 0, 0, 0, 0, 0, 0, 0, 0, 0, 0, 0, 0, 0, 0, 0, 0, 0, 0, 0, 0, 0, 1, 1, 0, 0, 0, 0, 2, 2, 2, 2, 2, 2, 2, 2, 2, 2, 2, 2, 2, 2, 2, 2, 2, 2])
_uv = me_cone_024.uv_layers.new(name='UVMap')
_uv.uv.foreach_set('vector', [0.25, 0.49, 0.25, 0.25, 0.4783, 0.3242, 0.4783, 0.3242, 0.25, 0.25, 0.3911, 0.05584, 0.3911, 0.05584, 0.25, 0.25, 0.1089, 0.05584, 0.75, 0.49, 0.9783, 0.3242, 0.8911, 0.05584, 0.6089, 0.05584, 0.5217, 0.3242, 0.1089, 0.05584, 0.25, 0.25, 0.02175, 0.3242, 0.02175, 0.3242, 0.25, 0.25, 0.25, 0.49, 0.555, 0.2019, 0.625, 0.2019, 0.625, 0.25, 0.555, 0.25, 0.555, 0.375, 0.625, 0.375, 0.625, 0.5, 0.555, 0.5, 0.555, 0.709, 0.625, 0.709, 0.625, 0.75, 0.555, 0.75, 0.555, 0.875, 0.625, 0.875, 0.625, 1.0, 0.555, 1.0, 0.25, 0.709, 0.375, 0.709, 0.375, 0.75, 0.25, 0.75, 0.75, 0.709, 0.875, 0.709, 0.875, 0.75, 0.75, 0.75, 0.625, 0.709, 0.75, 0.709, 0.75, 0.75, 0.625, 0.75, 0.125, 0.709, 0.25, 0.709, 0.25, 0.75, 0.125, 0.75, 0.555, 0.75, 0.625, 0.75, 0.625, 0.875, 0.555, 0.875, 0.555, 0.25, 0.625, 0.25, 0.625, 0.375, 0.555, 0.375, 0.375, 0.25, 0.4508, 0.25, 0.4508, 0.375, 0.375, 0.375, 0.375, 0.75, 0.4508, 0.75, 0.4508, 0.875, 0.375, 0.875, 0.375, 0.875, 0.4508, 0.875, 0.4508, 1.0, 0.375, 1.0, 0.375, 0.709, 0.4508, 0.709, 0.4508, 0.75, 0.375, 0.75, 0.375, 0.375, 0.4508, 0.375, 0.4508, 0.5, 0.375, 0.5, 0.375, 0.2019, 0.4508, 0.2019, 0.4508, 0.25, 0.375, 0.25, 0.4508, 0.25, 0.485, 0.25, 0.485, 0.375, 0.4508, 0.375, 0.4508, 0.75, 0.485, 0.75, 0.485, 0.875, 0.4508, 0.875, 0.4508, 0.875, 0.485, 0.875, 0.485, 1.0, 0.4508, 1.0, 0.4508, 0.709, 0.485, 0.709, 0.485, 0.75, 0.4508, 0.75, 0.4508, 0.375, 0.485, 0.375, 0.485, 0.5, 0.4508, 0.5, 0.4508, 0.2019, 0.485, 0.2019, 0.485, 0.25, 0.4508, 0.25, 0.4508, 0.0, 0.485, 0.0, 0.485, 0.04098, 0.4508, 0.04098, 0.4508, 0.709, 0.4508, 0.5481, 0.4508, 0.5481, 0.4508, 0.709, 0.375, 0.0, 0.4508, 0.0, 0.4508, 0.04098, 0.375, 0.04098, 0.375, 0.5481, 0.4508, 0.5481, 0.4508, 0.709, 0.375, 0.709, 0.125, 0.5481, 0.25, 0.5481, 0.25, 0.709, 0.125, 0.709, 0.625, 0.5481, 0.75, 0.5481, 0.75, 0.709, 0.625, 0.709, 0.75, 0.5481, 0.875, 0.5481, 0.875, 0.709, 0.75, 0.709, 0.25, 0.5481, 0.375, 0.5481, 0.375, 0.709, 0.25, 0.709, 0.555, 0.5481, 0.625, 0.5481, 0.625, 0.709, 0.555, 0.709, 0.555, 0.0, 0.625, 0.0, 0.625, 0.04098, 0.555, 0.04098, 0.485, 0.0, 0.555, 0.0, 0.555, 0.04098, 0.485, 0.04098, 0.4508, 0.5481, 0.485, 0.5481, 0.485, 0.5481, 0.4508, 0.5481, 0.485, 0.25, 0.555, 0.25, 0.555, 0.375, 0.485, 0.375, 0.485, 0.75, 0.555, 0.75, 0.555, 0.875, 0.485, 0.875, 0.485, 0.875, 0.555, 0.875, 0.555, 1.0, 0.485, 1.0, 0.485, 0.709, 0.555, 0.709, 0.555, 0.75, 0.485, 0.75, 0.485, 0.375, 0.555, 0.375, 0.555, 0.5, 0.485, 0.5, 0.485, 0.2019, 0.555, 0.2019, 0.555, 0.25, 0.485, 0.25, 0.485, 0.04098, 0.555, 0.04098, 0.555, 0.2019, 0.485, 0.2019, 0.485, 0.5, 0.555, 0.5, 0.555, 0.5481, 0.485, 0.5481, 0.555, 0.5, 0.625, 0.5, 0.625, 0.5481, 0.555, 0.5481, 0.25, 0.5, 0.375, 0.5, 0.375, 0.5481, 0.25, 0.5481, 0.75, 0.5, 0.875, 0.5, 0.875, 0.5481, 0.75, 0.5481, 0.625, 0.5, 0.75, 0.5, 0.75, 0.5481, 0.625, 0.5481, 0.125, 0.5, 0.25, 0.5, 0.25, 0.5481, 0.125, 0.5481, 0.375, 0.5, 0.4508, 0.5, 0.4508, 0.5481, 0.375, 0.5481, 0.4508, 0.5, 0.485, 0.5, 0.485, 0.5481, 0.4508, 0.5481, 0.4508, 0.04098, 0.485, 0.04098, 0.485, 0.2019, 0.4508, 0.2019, 0.375, 0.04098, 0.4508, 0.04098, 0.4508, 0.2019, 0.375, 0.2019, 0.555, 0.04098, 0.625, 0.04098, 0.625, 0.2019, 0.555, 0.2019, 0.4508, 0.5481, 0.485, 0.5481, 0.485, 0.709, 0.4508, 0.709, 0.485, 0.5481, 0.555, 0.5481, 0.555, 0.709, 0.485, 0.709, 0.485, 0.709, 0.4508, 0.709, 0.4508, 0.709, 0.485, 0.709, 0.555, 0.709, 0.485, 0.709, 0.485, 0.709, 0.555, 0.709, 0.555, 0.5481, 0.555, 0.709, 0.555, 0.709, 0.555, 0.5481, 0.485, 0.5481, 0.555, 0.5481, 0.555, 0.5481, 0.485, 0.5481, 0.25, 0.49, 0.25, 0.25, 0.4783, 0.3242, 0.4783, 0.3242, 0.25, 0.25, 0.3911, 0.05584, 0.3911, 0.05584, 0.25, 0.25, 0.1089, 0.05584, 0.75, 0.49, 0.9783, 0.3242, 0.8911, 0.05584, 0.6089, 0.05584, 0.5217, 0.3242, 0.1089, 0.05584, 0.25, 0.25, 0.02175, 0.3242, 0.02175, 0.3242, 0.25, 0.25, 0.25, 0.49, 0.25, 0.49, 0.25, 0.25, 0.4783, 0.3242, 0.4783, 0.3242, 0.25, 0.25, 0.3911, 0.05584, 0.3911, 0.05584, 0.25, 0.25, 0.1089, 0.05584, 0.75, 0.49, 0.9783, 0.3242, 0.8911, 0.05584, 0.6089, 0.05584, 0.5217, 0.3242, 0.1089, 0.05584, 0.25, 0.25, 0.02175, 0.3242, 0.02175, 0.3242, 0.25, 0.25, 0.25, 0.49, 0.25, 0.49, 0.25, 0.25, 0.4783, 0.3242, 0.4783, 0.3242, 0.25, 0.25, 0.3911, 0.05584, 0.3911, 0.05584, 0.25, 0.25, 0.1089, 0.05584, 0.75, 0.49, 0.9783, 0.3242, 0.8911, 0.05584, 0.6089, 0.05584, 0.5217, 0.3242, 0.1089, 0.05584, 0.25, 0.25, 0.02175, 0.3242, 0.02175, 0.3242, 0.25, 0.25, 0.25, 0.49])
me_cone_024.materials.append(mat_green)
me_cone_024.materials.append(mat_yellow)
me_cone_024.materials.append(mat_cian)
me_cone_024.update()

# ---- objects
ob_head2 = bpy.data.objects.new('Head2', me_icosphere)
ob_head1 = bpy.data.objects.new('Head1', me_cone_001)
ob_handl = bpy.data.objects.new('HandL', me_sphere)
ob_handr = bpy.data.objects.new('HandR', me_cone_012)
ob_legr = bpy.data.objects.new('LegR', me_sphere_002)
ob_legl = bpy.data.objects.new('LegL', me_cone_019)
ob_body = bpy.data.objects.new('Body', me_cone_024)

# ---- transforms, parenting, visibility, modifiers, constraints
ob_head2.location = (1.824, 0.0, -0.984)
ob_head2.rotation_euler = (0.0, 0.4376, 0.0)
ob_head1.location = (2.723, 0.1618, -1.354)
ob_head1.rotation_euler = (-3.142, 0.4376, 0.0)
ob_head1.scale = (0.25, -0.25, 0.25)
ob_handl.location = (3.151, 2.452, -2.566)
ob_handl.rotation_euler = (0.2111, -0.7624, -0.3009)
ob_handr.location = (3.474, -3.164, -1.799)
ob_handr.rotation_euler = (-3.84, -2.356, -1.12e-08)
ob_handr.scale = (0.25, -0.25, 0.25)
ob_legr.location = (1.65, -2.392, -7.537)
ob_legr.rotation_euler = (0.149, -0.5947, -0.2617)
ob_legl.location = (2.51, 2.319, -6.637)
ob_legl.rotation_euler = (-3.142, -2.182, -0.0)
ob_legl.scale = (0.25, 0.25, 0.25)
ob_body.location = (-1.678, -0.06282, -5.047)
ob_body.rotation_euler = (-3.142, 1.747, -0.0)
ob_body.scale = (0.551, -0.551, 0.6928)

# ---- collection membership
col_collection.objects.link(ob_head2)
col_collection.objects.link(ob_head1)
col_collection.objects.link(ob_handl)
col_collection.objects.link(ob_handr)
col_collection.objects.link(ob_legr)
col_collection.objects.link(ob_legl)
col_collection.objects.link(ob_body)

# ---- scene / render settings (as saved in the file)
scene.frame_start = 1; scene.frame_end = 250; scene.frame_set(0)
scene.render.engine = 'BLENDER_EEVEE_NEXT'
scene.cycles.sampling_pattern = 'TABULATED_SOBOL'
scene.eevee.ray_tracing_options.trace_max_roughness = 0.0
bpy.context.view_layer.update()

# ---- added for rendering (the .blend has no active camera and no usable light): camera, sun
cam_auto = bpy.data.cameras.new('AutoCamera')
cam_auto.lens = 50.0
cam_auto.sensor_width = 36.0
cam_auto.clip_end = 1000.0
ob_auto_camera = bpy.data.objects.new('AutoCamera', cam_auto)
scene.collection.objects.link(ob_auto_camera)
ob_auto_camera.location = (14.0317, -16.7125, 7.41442)
ob_auto_camera.rotation_euler = (1.09748, -7.21219e-08, 0.694738)
scene.camera = ob_auto_camera
light_auto_sun = bpy.data.lights.new('AutoSun', 'SUN')
light_auto_sun.energy = 3.0
light_auto_sun.angle = 0.0523599
ob_auto_sun = bpy.data.objects.new('AutoSun', light_auto_sun)
scene.collection.objects.link(ob_auto_sun)
ob_auto_sun.rotation_euler = (0.872665, 0.174533, 0.523599)
bpy.context.view_layer.update()

